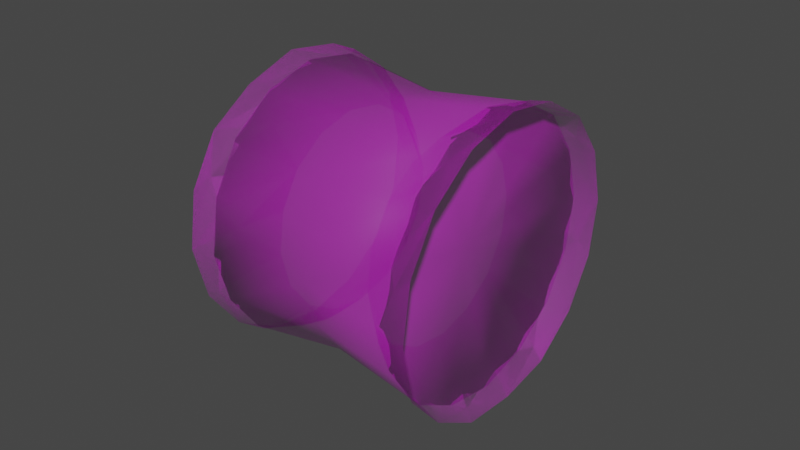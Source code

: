 # Source: Stage_000-HayBale_3.blend  (saved by Blender 2.83.19; exported with 4.5.12 LTS)
import bpy
from mathutils import Matrix  # noqa: F401  (used for matrix-valued properties, if any)

bpy.ops.wm.read_factory_settings(use_empty=True)
scene = bpy.context.scene
scene.name = 'Scene'

# ---- collections
col_parts = bpy.data.collections.new('Parts'); scene.collection.children.link(col_parts)

# ---- images (referenced by path relative to the original .blend; pixels are not part of the script)
import os
ASSET_DIR = os.environ.get("B2B_ASSET_DIR", "")  # directory of the original .blend (textures are referenced by path, not embedded)
HERE = os.path.dirname(os.path.abspath(__file__))  # packed textures are extracted next to this script under _unpacked/

def load_image(name, relpath, width, height, colorspace="sRGB"):
    """Load a texture the original file referenced (path relative to the .blend, or extracted next to this script)."""
    p = next((c for c in (os.path.join(HERE, relpath), os.path.join(ASSET_DIR, relpath)) if relpath and os.path.exists(c)), "")
    if p:
        img = bpy.data.images.load(p, check_existing=True)
        img.name = name
    else:  # same state as the original file: an image datablock whose file is absent (Cycles renders it pink)
        img = bpy.data.images.new(name, width, height)
        img.source = "FILE"
        img.filepath = "//" + (relpath or name)
    img.colorspace_settings.name = colorspace
    return img
img_hey_bale_tex_png_002 = load_image('hey_bale_tex.png.002', 'hey_bale_tex.png', 1024, 1024, 'sRGB')
img_hey_bale_tex_png_003 = load_image('hey_bale_tex.png.003', 'hey_bale_tex.png', 1024, 1024, 'sRGB')

# ---- materials (node trees are filled in below, after node groups)
mat_lambert4_002 = bpy.data.materials.new('lambert4.002')
mat_lambert4_002.alpha_threshold = 0.0
mat_lambert4_002.use_transparent_shadow = False
mat_lambert4_002.diffuse_color = (1.0, 1.0, 1.0, 1.0)
mat_lambert4_002.roughness = 0.5528
mat_lambert4_003 = bpy.data.materials.new('lambert4.003')
mat_lambert4_003.alpha_threshold = 0.0
mat_lambert4_003.use_transparent_shadow = False
mat_lambert4_003.diffuse_color = (1.0, 1.0, 1.0, 1.0)
mat_lambert4_003.roughness = 0.5528

# ---- material node trees
mat_lambert4_002.use_nodes = True; mat_lambert4_002.node_tree.nodes.clear()
_N = mat_lambert4_002.node_tree.nodes; _L = mat_lambert4_002.node_tree.links
n0 = _N.new('ShaderNodeNormalMap'); n0.name = 'Normal Map'; n0.location = (-294, -33)
n0.label = 'Normal/Map'
n1 = _N.new('ShaderNodeTexImage'); n1.name = 'Image Texture'; n1.location = (-294, 867)
n1.image = img_hey_bale_tex_png_002
n2 = _N.new('ShaderNodeTexImage'); n2.name = 'Image Texture.001'; n2.location = (-294, 267)
n2.image = img_hey_bale_tex_png_002
n3 = _N.new('ShaderNodeBsdfTransparent'); n3.name = 'Transparent BSDF'; n3.location = (76, 920)
n3.inputs[0].default_value = (0.9268, 1.0, 0.9448, 1.0)
n4 = _N.new('ShaderNodeOutputMaterial'); n4.name = 'Material Output'; n4.location = (745, 731)
n5 = _N.new('ShaderNodeMixShader'); n5.name = 'Mix Shader'; n5.location = (381, 850)
n5.inputs[0].default_value = 1.0
n6 = _N.new('ShaderNodeBsdfPrincipled'); n6.name = 'Principled BSDF'; n6.location = (32, 721)
n6.distribution = 'GGX'
n6.subsurface_method = 'BURLEY'
n6.inputs[2].default_value = 0.5528
n6.inputs[3].default_value = 1.45
n6.inputs[27].default_value = (0.0, 0.0, 0.0, 1.0)
n6.inputs[28].default_value = 1.0
_L.new(n0.outputs[0], n6.inputs[5])
_L.new(n1.outputs[0], n6.inputs[0])
_L.new(n2.outputs[0], n6.inputs[4])
_L.new(n3.outputs[0], n5.inputs[1])
_L.new(n6.outputs[0], n5.inputs[2])
_L.new(n5.outputs[0], n4.inputs[0])
n4.is_active_output = True
mat_lambert4_003.use_nodes = True; mat_lambert4_003.node_tree.nodes.clear()
_N = mat_lambert4_003.node_tree.nodes; _L = mat_lambert4_003.node_tree.links
n0 = _N.new('ShaderNodeNormalMap'); n0.name = 'Normal Map'; n0.location = (-294, -33)
n0.label = 'Normal/Map'
n1 = _N.new('ShaderNodeTexImage'); n1.name = 'Image Texture'; n1.location = (-294, 867)
n1.image = img_hey_bale_tex_png_003
n2 = _N.new('ShaderNodeTexImage'); n2.name = 'Image Texture.001'; n2.location = (-294, 267)
n2.image = img_hey_bale_tex_png_003
n3 = _N.new('ShaderNodeBsdfTransparent'); n3.name = 'Transparent BSDF'; n3.location = (76, 920)
n3.inputs[0].default_value = (0.9268, 1.0, 0.9448, 1.0)
n4 = _N.new('ShaderNodeOutputMaterial'); n4.name = 'Material Output'; n4.location = (745, 731)
n5 = _N.new('ShaderNodeMixShader'); n5.name = 'Mix Shader'; n5.location = (381, 850)
n5.inputs[0].default_value = 1.0
n6 = _N.new('ShaderNodeBsdfPrincipled'); n6.name = 'Principled BSDF'; n6.location = (32, 721)
n6.distribution = 'GGX'
n6.subsurface_method = 'BURLEY'
n6.inputs[2].default_value = 0.5528
n6.inputs[3].default_value = 1.45
n6.inputs[27].default_value = (0.0, 0.0, 0.0, 1.0)
n6.inputs[28].default_value = 1.0
_L.new(n0.outputs[0], n6.inputs[5])
_L.new(n1.outputs[0], n6.inputs[0])
_L.new(n2.outputs[0], n6.inputs[4])
_L.new(n3.outputs[0], n5.inputs[1])
_L.new(n6.outputs[0], n5.inputs[2])
_L.new(n5.outputs[0], n4.inputs[0])
n4.is_active_output = True

# ---- world
world_world = bpy.data.worlds.new('World'); scene.world = world_world
world_world.use_nodes = True; world_world.node_tree.nodes.clear()
_N = world_world.node_tree.nodes; _L = world_world.node_tree.links
n0 = _N.new('ShaderNodeOutputWorld'); n0.name = 'World Output'; n0.location = (300, 300)
n1 = _N.new('ShaderNodeBackground'); n1.name = 'Background'; n1.location = (10, 300)
n1.inputs[0].default_value = (0.05088, 0.05088, 0.05088, 1.0)
_L.new(n1.outputs[0], n0.inputs[0])
n0.is_active_output = True
world_world.color = (0.05088, 0.05088, 0.05088)
world_world.use_sun_shadow = False
world_world.sun_shadow_jitter_overblur = 0.0

# ---- meshes
me_mesh_004 = bpy.data.meshes.new('Mesh.004')
me_mesh_004.from_pydata([(-47.83, -6.915, -11.41), (-47.83, 41.17, -31.33), (-47.83, 89.26, -11.41), (-47.83, 109.2, 36.67), (-47.83, 89.26, 84.76), (-47.83, 41.17, 104.7), (-47.83, -6.915, 84.76), (-47.83, -26.83, 36.67), (48.34, -6.915, -11.41), (48.34, 41.17, -31.33), (48.34, 89.26, -11.41), (48.34, 109.2, 36.67), (48.34, 89.26, 84.76), (48.34, 41.17, 104.7), (48.34, -6.915, 84.76), (48.34, -26.83, 36.67), (-0.5455, 84.51, 80.01), (-0.5455, 102.5, 36.67), (-0.5455, 84.51, -6.665), (-0.5455, 41.17, -24.62), (-0.5455, -2.168, -6.665), (-0.5455, -20.12, 36.67), (-0.5455, -2.168, 80.01), (-0.5455, 41.17, 97.97), (-36.48, 41.17, 36.67), (37.0, 41.17, 36.67), (-47.83, -21.3, 10.8), (-0.5455, -15.13, 13.35), (48.34, -21.3, 10.8), (-47.83, -21.3, 62.55), (-0.5455, -15.13, 60.0), (48.34, -21.3, 62.55), (-47.83, 15.3, 99.14), (-0.5455, 17.85, 92.98), (48.34, 15.3, 99.14), (-47.83, 67.05, 99.14), (-0.5455, 64.49, 92.98), (48.34, 67.05, 99.14), (-47.83, 103.6, 62.55), (-0.5455, 97.47, 60.0), (48.34, 103.6, 62.55), (-47.83, 103.6, 10.8), (-0.5455, 97.47, 13.35), (48.34, 103.6, 10.8), (-47.83, 67.05, -25.8), (-0.5455, 64.49, -19.63), (48.34, 67.05, -25.8), (-47.83, 15.3, -25.8), (-0.5455, 17.85, -19.63), (48.34, 15.3, -25.8)], [], [(48, 49, 8, 20), (45, 46, 9, 19), (42, 43, 10, 18), (35, 36, 16, 4), (36, 37, 12, 16), (30, 31, 14, 22), (27, 28, 15, 21), (24, 5, 35), (25, 9, 46), (38, 39, 17, 3), (39, 40, 11, 17), (41, 42, 18, 2), (44, 45, 19, 1), (26, 27, 21, 7), (29, 30, 22, 6), (32, 33, 23, 5), (33, 34, 13, 23), (24, 2, 44), (25, 12, 37), (26, 7, 24), (24, 6, 32), (25, 14, 31), (49, 9, 25), (25, 11, 40), (25, 15, 28), (25, 10, 43), (25, 13, 34), (24, 4, 38), (24, 1, 47), (29, 6, 24), (24, 3, 41), (47, 48, 20, 0), (0, 20, 27, 26), (20, 8, 28, 27), (7, 21, 30, 29), (21, 15, 31, 30), (22, 14, 34, 33), (6, 22, 33, 32), (23, 13, 37, 36), (5, 23, 36, 35), (16, 12, 40, 39), (4, 16, 39, 38), (3, 17, 42, 41), (17, 11, 43, 42), (2, 18, 45, 44), (18, 10, 46, 45), (1, 19, 48, 47), (19, 9, 49, 48), (8, 49, 25), (8, 25, 28), (15, 25, 31), (14, 25, 34), (13, 25, 37), (12, 25, 40), (11, 25, 43), (10, 25, 46), (7, 29, 24), (0, 26, 24), (0, 24, 47), (1, 24, 44), (2, 24, 41), (3, 24, 38), (4, 24, 35), (5, 24, 32)])
me_mesh_004.polygons.foreach_set('use_smooth', [True] * 64)
_uv = me_mesh_004.uv_layers.new(name='map1')
_uv.uv.foreach_set('vector', [0.06335, 0.7464, 0.06335, 0.9988, 0.00097, 0.9988, 0.00097, 0.7464, 0.1881, 0.7464, 0.1881, 0.9988, 0.1257, 0.9988, 0.1257, 0.7464, 0.3129, 0.7464, 0.3129, 0.9988, 0.2505, 0.9988, 0.2505, 0.7464, 0.06335, 0.5022, 0.06335, 0.7464, 0.00097, 0.7464, 0.00097, 0.5022, 0.06335, 0.7464, 0.06335, 0.9988, 0.00097, 0.9988, 0.00097, 0.7464, 0.3129, 0.7464, 0.3129, 0.9988, 0.2505, 0.9988, 0.2505, 0.7464, 0.4376, 0.7464, 0.4376, 0.9988, 0.3752, 0.9988, 0.3752, 0.7464, 0.7548, 0.7501, 0.6538, 0.9903, 0.5837, 0.9194, 0.7551, 0.7487, 0.8535, 0.9899, 0.7538, 0.9894, 0.4376, 0.5022, 0.4376, 0.7464, 0.3752, 0.7464, 0.3752, 0.5022, 0.4376, 0.7464, 0.4376, 0.9988, 0.3752, 0.9988, 0.3752, 0.7464, 0.3129, 0.5022, 0.3129, 0.7464, 0.2505, 0.7464, 0.2505, 0.5022, 0.1881, 0.5022, 0.1881, 0.7464, 0.1257, 0.7464, 0.1257, 0.5022, 0.4376, 0.5022, 0.4376, 0.7464, 0.3752, 0.7464, 0.3752, 0.5022, 0.3129, 0.5022, 0.3129, 0.7464, 0.2505, 0.7464, 0.2505, 0.5022, 0.1881, 0.5022, 0.1881, 0.7464, 0.1257, 0.7464, 0.1257, 0.5022, 0.1881, 0.7464, 0.1881, 0.9988, 0.1257, 0.9988, 0.1257, 0.7464, 0.7548, 0.7501, 0.6564, 0.5089, 0.7561, 0.5095, 0.7551, 0.7487, 0.515, 0.6477, 0.5859, 0.5776, 0.9955, 0.7514, 0.9949, 0.8511, 0.7548, 0.7501, 0.7548, 0.7501, 0.8532, 0.9914, 0.7535, 0.9908, 0.7551, 0.7487, 0.8561, 0.5085, 0.9262, 0.5794, 0.9244, 0.9198, 0.8535, 0.9899, 0.7551, 0.7487, 0.7551, 0.7487, 0.5139, 0.8471, 0.5145, 0.7474, 0.7551, 0.7487, 0.9964, 0.6503, 0.9958, 0.75, 0.7551, 0.7487, 0.6542, 0.9888, 0.584, 0.9179, 0.7551, 0.7487, 0.6568, 0.5075, 0.7564, 0.508, 0.7548, 0.7501, 0.5136, 0.8485, 0.5141, 0.7488, 0.7548, 0.7501, 0.8558, 0.51, 0.9259, 0.5809, 0.9241, 0.9212, 0.8532, 0.9914, 0.7548, 0.7501, 0.7548, 0.7501, 0.5147, 0.6492, 0.5855, 0.579, 0.06335, 0.5022, 0.06335, 0.7464, 0.00097, 0.7464, 0.00097, 0.5022, 0.5, 0.5022, 0.5, 0.7464, 0.4376, 0.7464, 0.4376, 0.5022, 0.5, 0.7464, 0.5, 0.9988, 0.4376, 0.9988, 0.4376, 0.7464, 0.3752, 0.5022, 0.3752, 0.7464, 0.3129, 0.7464, 0.3129, 0.5022, 0.3752, 0.7464, 0.3752, 0.9988, 0.3129, 0.9988, 0.3129, 0.7464, 0.2505, 0.7464, 0.2505, 0.9988, 0.1881, 0.9988, 0.1881, 0.7464, 0.2505, 0.5022, 0.2505, 0.7464, 0.1881, 0.7464, 0.1881, 0.5022, 0.1257, 0.7464, 0.1257, 0.9988, 0.06335, 0.9988, 0.06335, 0.7464, 0.1257, 0.5022, 0.1257, 0.7464, 0.06335, 0.7464, 0.06335, 0.5022, 0.5, 0.7464, 0.5, 0.9988, 0.4376, 0.9988, 0.4376, 0.7464, 0.5, 0.5022, 0.5, 0.7464, 0.4376, 0.7464, 0.4376, 0.5022, 0.3752, 0.5022, 0.3752, 0.7464, 0.3129, 0.7464, 0.3129, 0.5022, 0.3752, 0.7464, 0.3752, 0.9988, 0.3129, 0.9988, 0.3129, 0.7464, 0.2505, 0.5022, 0.2505, 0.7464, 0.1881, 0.7464, 0.1881, 0.5022, 0.2505, 0.7464, 0.2505, 0.9988, 0.1881, 0.9988, 0.1881, 0.7464, 0.1257, 0.5022, 0.1257, 0.7464, 0.06335, 0.7464, 0.06335, 0.5022, 0.1257, 0.7464, 0.1257, 0.9988, 0.06335, 0.9988, 0.06335, 0.7464, 0.9953, 0.8497, 0.9244, 0.9198, 0.7551, 0.7487, 0.9953, 0.8497, 0.7551, 0.7487, 0.9958, 0.75, 0.9964, 0.6503, 0.7551, 0.7487, 0.9262, 0.5794, 0.8561, 0.5085, 0.7551, 0.7487, 0.7564, 0.508, 0.6568, 0.5075, 0.7551, 0.7487, 0.5859, 0.5776, 0.515, 0.6477, 0.7551, 0.7487, 0.5145, 0.7474, 0.5139, 0.8471, 0.7551, 0.7487, 0.584, 0.9179, 0.6542, 0.9888, 0.7551, 0.7487, 0.7538, 0.9894, 0.9949, 0.8511, 0.9241, 0.9212, 0.7548, 0.7501, 0.996, 0.6517, 0.9955, 0.7514, 0.7548, 0.7501, 0.996, 0.6517, 0.7548, 0.7501, 0.9259, 0.5809, 0.8558, 0.51, 0.7548, 0.7501, 0.7561, 0.5095, 0.6564, 0.5089, 0.7548, 0.7501, 0.5855, 0.579, 0.5147, 0.6492, 0.7548, 0.7501, 0.5141, 0.7488, 0.5136, 0.8485, 0.7548, 0.7501, 0.5837, 0.9194, 0.6538, 0.9903, 0.7548, 0.7501, 0.7535, 0.9908])
me_mesh_004.materials.append(mat_lambert4_002)
me_mesh_004.use_remesh_fix_poles = True
me_mesh_004.use_remesh_preserve_attributes = False
me_mesh_004.use_mirror_vertex_groups = False
me_mesh_004.update()
me_mesh_004.normals_split_custom_set([tuple(v) for v in zip(*[iter([0.002309, -0.3827, -0.9239, 0.7326, -0.1389, -0.6663, 0.5879, -0.4778, -0.6527, 0.002328, -0.7071, -0.7071, 0.002309, 0.3827, -0.9239, 0.7741, 0.2897, -0.5628, 0.5879, -0.1237, -0.7994, 0.002328, 1.298e-07, -1.0, 0.002309, 0.9239, -0.3827, 0.5552, 0.7831, -0.2802, 0.7303, 0.3877, -0.5625, 0.002328, 0.7071, -0.7071, -0.5509, 0.2894, 0.7828, 0.002309, 0.3827, 0.9239, 0.002328, 0.7071, 0.7071, -0.6974, 0.3913, 0.6004, 0.002309, 0.3827, 0.9239, 0.5528, 0.3434, 0.7592, 0.7662, 0.4091, 0.4956, 0.002328, 0.7071, 0.7071, 0.002309, -0.9239, 0.3827, 0.5844, -0.7009, 0.4088, 0.5879, -0.6527, 0.4778, 0.002328, -0.7071, 0.7071, 0.002309, -0.9239, -0.3827, 0.5844, -0.7847, -0.2065, 0.5879, -0.7994, -0.1237, 0.002328, -1.0, -2.404e-07, -1.0, 4.88e-09, -3.66e-09, -0.6496, 0.1569, 0.7439, -0.5509, 0.2894, 0.7828, 1.0, 1.449e-08, -6.1e-09, 0.5879, -0.1237, -0.7994, 0.7741, 0.2897, -0.5628, -0.5509, 0.7581, 0.3489, 0.002309, 0.9239, 0.3827, 0.002328, 1.0, -4.326e-08, -0.6974, 0.7013, 0.1478, 0.002309, 0.9239, 0.3827, 0.5619, 0.7367, 0.3763, 0.5879, 0.7994, 0.1237, 0.002328, 1.0, -4.326e-08, -0.5509, 0.7828, -0.2894, 0.002309, 0.9239, -0.3827, 0.002328, 0.7071, -0.7071, -0.6974, 0.6004, -0.3913, -0.5509, 0.3489, -0.7581, 0.002309, 0.3827, -0.9239, 0.002328, 1.298e-07, -1.0, -0.6974, 0.1478, -0.7013, -0.6356, -0.6413, -0.4297, 0.002309, -0.9239, -0.3827, 0.002328, -1.0, -2.404e-07, -0.6974, -0.7013, -0.1478, -0.5509, -0.7828, 0.2894, 0.002309, -0.9239, 0.3827, 0.002328, -0.7071, 0.7071, -0.6974, -0.6004, 0.3913, -0.5509, -0.3489, 0.7581, 0.002309, -0.3827, 0.9239, 0.002328, -1.106e-07, 1.0, -0.6496, 0.1569, 0.7439, 0.002309, -0.3827, 0.9239, 0.5844, -0.2065, 0.7847, 0.5879, -0.1237, 0.7994, 0.002328, -1.106e-07, 1.0, -1.0, 4.88e-09, -3.66e-09, -0.6974, 0.6004, -0.3913, -0.5509, 0.3489, -0.7581, 1.0, 1.449e-08, -6.1e-09, 0.7662, 0.4091, 0.4956, 0.5528, 0.3434, 0.7592, -0.6356, -0.6413, -0.4297, -0.6974, -0.7013, -0.1478, -1.0, 4.88e-09, -3.66e-09, -1.0, 4.88e-09, -3.66e-09, -0.6974, -0.6004, 0.3913, -0.5509, -0.3489, 0.7581, 1.0, 1.449e-08, -6.1e-09, 0.5879, -0.6527, 0.4778, 0.5844, -0.7009, 0.4088, 0.7326, -0.1389, -0.6663, 0.5879, -0.1237, -0.7994, 1.0, 1.449e-08, -6.1e-09, 1.0, 1.449e-08, -6.1e-09, 0.5879, 0.7994, 0.1237, 0.5619, 0.7367, 0.3763, 1.0, 1.449e-08, -6.1e-09, 0.5879, -0.7994, -0.1237, 0.5844, -0.7847, -0.2065, 1.0, 1.449e-08, -6.1e-09, 0.7303, 0.3877, -0.5625, 0.5552, 0.7831, -0.2802, 1.0, 1.449e-08, -6.1e-09, 0.5879, -0.1237, 0.7994, 0.5844, -0.2065, 0.7847, -1.0, 4.88e-09, -3.66e-09, -0.6974, 0.3913, 0.6004, -0.5509, 0.7581, 0.3489, -1.0, 4.88e-09, -3.66e-09, -0.6974, 0.1478, -0.7013, -0.5762, -0.4042, -0.7104, -0.5509, -0.7828, 0.2894, -0.6974, -0.6004, 0.3913, -1.0, 4.88e-09, -3.66e-09, -1.0, 4.88e-09, -3.66e-09, -0.6974, 0.7013, 0.1478, -0.5509, 0.7828, -0.2894, -0.5762, -0.4042, -0.7104, 0.002309, -0.3827, -0.9239, 0.002328, -0.7071, -0.7071, -0.5961, -0.6547, -0.4649, -0.5961, -0.6547, -0.4649, 0.002328, -0.7071, -0.7071, 0.002309, -0.9239, -0.3827, -0.6356, -0.6413, -0.4297, 0.002328, -0.7071, -0.7071, 0.5879, -0.4778, -0.6527, 0.5844, -0.7847, -0.2065, 0.002309, -0.9239, -0.3827, -0.6974, -0.7013, -0.1478, 0.002328, -1.0, -2.404e-07, 0.002309, -0.9239, 0.3827, -0.5509, -0.7828, 0.2894, 0.002328, -1.0, -2.404e-07, 0.5879, -0.7994, -0.1237, 0.5844, -0.7009, 0.4088, 0.002309, -0.9239, 0.3827, 0.002328, -0.7071, 0.7071, 0.5879, -0.6527, 0.4778, 0.5844, -0.2065, 0.7847, 0.002309, -0.3827, 0.9239, -0.6974, -0.6004, 0.3913, 0.002328, -0.7071, 0.7071, 0.002309, -0.3827, 0.9239, -0.5509, -0.3489, 0.7581, 0.002328, -1.106e-07, 1.0, 0.5879, -0.1237, 0.7994, 0.5528, 0.3434, 0.7592, 0.002309, 0.3827, 0.9239, -0.6496, 0.1569, 0.7439, 0.002328, -1.106e-07, 1.0, 0.002309, 0.3827, 0.9239, -0.5509, 0.2894, 0.7828, 0.002328, 0.7071, 0.7071, 0.7662, 0.4091, 0.4956, 0.5619, 0.7367, 0.3763, 0.002309, 0.9239, 0.3827, -0.6974, 0.3913, 0.6004, 0.002328, 0.7071, 0.7071, 0.002309, 0.9239, 0.3827, -0.5509, 0.7581, 0.3489, -0.6974, 0.7013, 0.1478, 0.002328, 1.0, -4.326e-08, 0.002309, 0.9239, -0.3827, -0.5509, 0.7828, -0.2894, 0.002328, 1.0, -4.326e-08, 0.5879, 0.7994, 0.1237, 0.5552, 0.7831, -0.2802, 0.002309, 0.9239, -0.3827, -0.6974, 0.6004, -0.3913, 0.002328, 0.7071, -0.7071, 0.002309, 0.3827, -0.9239, -0.5509, 0.3489, -0.7581, 0.002328, 0.7071, -0.7071, 0.7303, 0.3877, -0.5625, 0.7741, 0.2897, -0.5628, 0.002309, 0.3827, -0.9239, -0.6974, 0.1478, -0.7013, 0.002328, 1.298e-07, -1.0, 0.002309, -0.3827, -0.9239, -0.5762, -0.4042, -0.7104, 0.002328, 1.298e-07, -1.0, 0.5879, -0.1237, -0.7994, 0.7326, -0.1389, -0.6663, 0.002309, -0.3827, -0.9239, 0.5879, -0.4778, -0.6527, 0.7326, -0.1389, -0.6663, 1.0, 1.449e-08, -6.1e-09, 0.5879, -0.4778, -0.6527, 1.0, 1.449e-08, -6.1e-09, 0.5844, -0.7847, -0.2065, 0.5879, -0.7994, -0.1237, 1.0, 1.449e-08, -6.1e-09, 0.5844, -0.7009, 0.4088, 0.5879, -0.6527, 0.4778, 1.0, 1.449e-08, -6.1e-09, 0.5844, -0.2065, 0.7847, 0.5879, -0.1237, 0.7994, 1.0, 1.449e-08, -6.1e-09, 0.5528, 0.3434, 0.7592, 0.7662, 0.4091, 0.4956, 1.0, 1.449e-08, -6.1e-09, 0.5619, 0.7367, 0.3763, 0.5879, 0.7994, 0.1237, 1.0, 1.449e-08, -6.1e-09, 0.5552, 0.7831, -0.2802, 0.7303, 0.3877, -0.5625, 1.0, 1.449e-08, -6.1e-09, 0.7741, 0.2897, -0.5628, -0.6974, -0.7013, -0.1478, -0.5509, -0.7828, 0.2894, -1.0, 4.88e-09, -3.66e-09, -0.5961, -0.6547, -0.4649, -0.6356, -0.6413, -0.4297, -1.0, 4.88e-09, -3.66e-09, -0.5961, -0.6547, -0.4649, -1.0, 4.88e-09, -3.66e-09, -0.5762, -0.4042, -0.7104, -0.6974, 0.1478, -0.7013, -1.0, 4.88e-09, -3.66e-09, -0.5509, 0.3489, -0.7581, -0.6974, 0.6004, -0.3913, -1.0, 4.88e-09, -3.66e-09, -0.5509, 0.7828, -0.2894, -0.6974, 0.7013, 0.1478, -1.0, 4.88e-09, -3.66e-09, -0.5509, 0.7581, 0.3489, -0.6974, 0.3913, 0.6004, -1.0, 4.88e-09, -3.66e-09, -0.5509, 0.2894, 0.7828, -0.6496, 0.1569, 0.7439, -1.0, 4.88e-09, -3.66e-09, -0.5509, -0.3489, 0.7581])] * 3)])
me_mesh_003 = bpy.data.meshes.new('Mesh.003')
me_mesh_003.from_pydata([(14.54, -8.796, -13.26), (14.54, 40.86, -33.82), (14.54, 90.51, -13.26), (14.54, 111.1, 36.39), (14.54, 90.51, 86.04), (14.54, 40.86, 106.6), (14.54, -8.796, 86.04), (14.54, -29.36, 36.39), (48.07, 75.65, 71.19), (48.07, 90.07, 36.39), (48.07, 75.65, 1.596), (48.07, 40.86, -12.82), (48.07, 6.059, 1.596), (48.07, -8.355, 36.39), (48.07, 6.058, 71.19), (48.07, 40.86, 85.6), (28.23, -5.151, -13.24), (14.54, 15.53, -27.06), (28.23, 19.38, -26.5), (48.07, 22.05, -9.019), (28.23, 43.42, -31.23), (14.54, 67.7, -28.4), (28.23, 70.14, -23.27), (48.07, 59.67, -9.019), (28.23, 90.49, -9.613), (14.54, 105.7, 9.553), (28.23, 103.8, 14.91), (48.07, 86.27, 17.58), (28.23, 108.5, 38.96), (14.54, 105.7, 63.23), (27.19, 99.85, 65.09), (48.07, 86.27, 55.2), (28.23, 86.86, 86.03), (14.54, 67.7, 101.2), (28.23, 62.33, 99.29), (48.07, 59.67, 81.8), (28.23, 38.29, 104.0), (14.54, 14.02, 101.2), (28.23, 11.57, 96.06), (48.07, 22.05, 81.8), (28.23, -8.777, 82.4), (14.54, -23.94, 63.23), (28.23, -22.04, 57.87), (48.07, -4.557, 55.2), (28.23, -26.77, 33.83), (14.54, -23.94, 9.553), (28.23, -18.81, 7.106), (48.07, -4.557, 17.58), (21.61, 11.12, -24.13), (34.84, 28.12, -23.94), (21.61, 59.72, -30.05), (34.84, 74.51, -15.27), (21.61, 101.8, 6.21), (34.84, 101.2, 23.66), (21.61, 106.1, 54.18), (34.84, 92.52, 70.05), (21.61, 71.67, 97.87), (34.84, 53.59, 96.72), (21.61, 20.94, 104.0), (34.84, 7.2, 88.06), (21.61, -20.17, 66.7), (34.84, -19.48, 49.13), (21.61, -26.34, 16.86), (33.89, -12.89, 0.8894), (133.8, -9.248, -12.46), (133.8, 40.86, -32.69), (133.8, 90.96, -12.46), (133.8, 111.7, 36.39), (133.8, 89.43, 83.88), (133.8, 40.86, 105.5), (133.8, -9.248, 85.24), (133.8, -30.0, 36.39), (97.69, 75.97, 70.63), (97.69, 90.51, 36.39), (97.69, 75.97, 2.159), (97.69, 40.86, -12.02), (97.69, 5.742, 2.159), (97.69, -8.803, 36.39), (97.69, 5.742, 70.63), (97.69, 40.86, 84.81), (119.9, 109.1, 33.87), (97.69, 86.68, 54.9), (119.9, 104.3, 57.52), (133.8, 106.2, 62.8), (120.8, 90.94, 81.66), (119.9, 87.28, -12.44), (97.69, 86.68, 17.89), (119.9, 101.1, 7.579), (133.8, 106.2, 9.987), (119.9, 38.27, -30.14), (97.69, 59.84, -8.285), (119.9, 62.53, -25.49), (133.8, 67.94, -27.36), (119.9, -9.431, -9.049), (97.69, 21.87, -8.285), (119.9, 10.38, -23.12), (133.8, 13.77, -27.36), (119.9, -27.39, 38.92), (97.69, -4.97, 17.89), (119.9, -22.62, 15.26), (133.8, -24.53, 9.987), (119.9, -5.57, 85.22), (97.69, -4.97, 54.9), (119.9, -19.35, 65.21), (133.8, -24.53, 62.8), (119.9, 43.44, 102.9), (97.69, 21.87, 81.07), (119.9, 19.18, 98.27), (133.8, 13.77, 100.1), (97.69, 59.84, 81.07), (119.9, 70.41, 95.09), (133.8, 67.94, 100.1), (112.5, 101.7, 48.92), (127.2, 101.6, 66.1), (112.5, 92.99, 3.282), (127.2, 107.5, 19.02), (112.5, 53.71, -22.96), (127.2, 73.12, -24.63), (112.5, 6.894, -14.44), (127.2, 21.69, -29.63), (116.0, -24.07, 25.43), (127.2, -21.18, 5.516), (112.5, -11.28, 69.5), (127.2, -25.92, 53.9), (112.5, 28.0, 95.75), (127.2, 9.384, 96.52), (112.5, 74.82, 87.23), (127.2, 62.96, 100.8)], [], [(0, 17, 48, 16), (1, 18, 48, 17), (12, 16, 48, 18), (12, 18, 49, 19), (1, 20, 49, 18), (11, 19, 49, 20), (1, 21, 50, 20), (2, 22, 50, 21), (11, 20, 50, 22), (11, 22, 51, 23), (2, 24, 51, 22), (10, 23, 51, 24), (2, 25, 52, 24), (3, 26, 52, 25), (10, 24, 52, 26), (10, 26, 53, 27), (3, 28, 53, 26), (9, 27, 53, 28), (3, 29, 54, 28), (4, 30, 54, 29), (9, 28, 54, 30), (9, 30, 55, 31), (4, 32, 55, 30), (8, 31, 55, 32), (4, 33, 56, 32), (5, 34, 56, 33), (8, 32, 56, 34), (8, 34, 57, 35), (5, 36, 57, 34), (15, 35, 57, 36), (5, 37, 58, 36), (6, 38, 58, 37), (15, 36, 58, 38), (15, 38, 59, 39), (6, 40, 59, 38), (14, 39, 59, 40), (6, 41, 60, 40), (7, 42, 60, 41), (14, 40, 60, 42), (14, 42, 61, 43), (7, 44, 61, 42), (13, 43, 61, 44), (7, 45, 62, 44), (0, 46, 62, 45), (13, 44, 62, 46), (13, 46, 63, 47), (0, 16, 63, 46), (12, 47, 63, 16), (73, 81, 112, 80), (72, 82, 112, 81), (67, 80, 112, 82), (67, 82, 113, 83), (72, 84, 113, 82), (68, 83, 113, 84), (74, 86, 114, 85), (73, 87, 114, 86), (66, 85, 114, 87), (66, 87, 115, 88), (73, 80, 115, 87), (67, 88, 115, 80), (75, 90, 116, 89), (74, 91, 116, 90), (65, 89, 116, 91), (65, 91, 117, 92), (74, 85, 117, 91), (66, 92, 117, 85), (76, 94, 118, 93), (75, 95, 118, 94), (64, 93, 118, 95), (64, 95, 119, 96), (75, 89, 119, 95), (65, 96, 119, 89), (77, 98, 120, 97), (76, 99, 120, 98), (71, 97, 120, 99), (71, 99, 121, 100), (76, 93, 121, 99), (64, 100, 121, 93), (78, 102, 122, 101), (77, 103, 122, 102), (70, 101, 122, 103), (70, 103, 123, 104), (77, 97, 123, 103), (71, 104, 123, 97), (79, 106, 124, 105), (78, 107, 124, 106), (69, 105, 124, 107), (69, 107, 125, 108), (78, 101, 125, 107), (70, 108, 125, 101), (72, 109, 126, 84), (79, 110, 126, 109), (68, 84, 126, 110), (68, 110, 127, 111), (79, 105, 127, 110), (69, 111, 127, 105)])
me_mesh_003.polygons.foreach_set('use_smooth', [True] * 96)
_uv = me_mesh_003.uv_layers.new(name='map1')
_uv.uv.foreach_set('vector', [0.5, 0.1528, 0.4376, 0.1528, 0.4578, 0.2632, 0.4974, 0.314, 0.3752, 0.1528, 0.4359, 0.3163, 0.4578, 0.2632, 0.4376, 0.1528, 0.4792, 0.4331, 0.4974, 0.314, 0.4578, 0.2632, 0.4359, 0.3163, 0.4792, 0.4331, 0.4359, 0.3163, 0.4162, 0.3753, 0.435, 0.4822, 0.3752, 0.1528, 0.3752, 0.321, 0.4162, 0.3753, 0.4359, 0.3163, 0.3752, 0.4892, 0.435, 0.4822, 0.4162, 0.3753, 0.3752, 0.321, 0.3752, 0.1528, 0.3129, 0.1528, 0.3337, 0.265, 0.3752, 0.321, 0.2505, 0.1528, 0.3129, 0.321, 0.3337, 0.265, 0.3129, 0.1528, 0.3752, 0.4892, 0.3752, 0.321, 0.3337, 0.265, 0.3129, 0.321, 0.3752, 0.4892, 0.3129, 0.321, 0.2921, 0.3771, 0.3129, 0.4892, 0.2505, 0.1528, 0.2505, 0.321, 0.2921, 0.3771, 0.3129, 0.321, 0.2505, 0.4892, 0.3129, 0.4892, 0.2921, 0.3771, 0.2505, 0.321, 0.2505, 0.1528, 0.1881, 0.1528, 0.2089, 0.265, 0.2505, 0.321, 0.1257, 0.1528, 0.1881, 0.321, 0.2089, 0.265, 0.1881, 0.1528, 0.2505, 0.4892, 0.2505, 0.321, 0.2089, 0.265, 0.1881, 0.321, 0.2505, 0.4892, 0.1881, 0.321, 0.1673, 0.3771, 0.1881, 0.4892, 0.1257, 0.1528, 0.1257, 0.321, 0.1673, 0.3771, 0.1881, 0.321, 0.1257, 0.4892, 0.1881, 0.4892, 0.1673, 0.3771, 0.1257, 0.321, 0.1257, 0.1528, 0.06596, 0.1598, 0.0848, 0.2667, 0.1257, 0.321, 0.02177, 0.2089, 0.06509, 0.3257, 0.0848, 0.2667, 0.06596, 0.1598, 0.1257, 0.4892, 0.1257, 0.321, 0.0848, 0.2667, 0.06509, 0.3257, 0.1257, 0.4892, 0.06509, 0.3257, 0.04321, 0.3788, 0.06336, 0.4892, 0.02177, 0.2089, 0.003577, 0.328, 0.04321, 0.3788, 0.06509, 0.3257, 0.0009775, 0.4892, 0.06336, 0.4892, 0.04321, 0.3788, 0.003577, 0.328, 0.5, 0.1528, 0.4376, 0.1528, 0.4578, 0.2632, 0.4974, 0.314, 0.3752, 0.1528, 0.4359, 0.3163, 0.4578, 0.2632, 0.4376, 0.1528, 0.4792, 0.4331, 0.4974, 0.314, 0.4578, 0.2632, 0.4359, 0.3163, 0.4792, 0.4331, 0.4359, 0.3163, 0.4162, 0.3753, 0.435, 0.4822, 0.3752, 0.1528, 0.3752, 0.321, 0.4162, 0.3753, 0.4359, 0.3163, 0.3752, 0.4892, 0.435, 0.4822, 0.4162, 0.3753, 0.3752, 0.321, 0.3752, 0.1528, 0.3129, 0.1528, 0.3337, 0.265, 0.3752, 0.321, 0.2505, 0.1528, 0.3129, 0.321, 0.3337, 0.265, 0.3129, 0.1528, 0.3752, 0.4892, 0.3752, 0.321, 0.3337, 0.265, 0.3129, 0.321, 0.3752, 0.4892, 0.3129, 0.321, 0.2921, 0.3771, 0.3129, 0.4892, 0.2505, 0.1528, 0.2505, 0.321, 0.2921, 0.3771, 0.3129, 0.321, 0.2505, 0.4892, 0.3129, 0.4892, 0.2921, 0.3771, 0.2505, 0.321, 0.2505, 0.1528, 0.1881, 0.1528, 0.2089, 0.265, 0.2505, 0.321, 0.1257, 0.1528, 0.1881, 0.321, 0.2089, 0.265, 0.1881, 0.1528, 0.2505, 0.4892, 0.2505, 0.321, 0.2089, 0.265, 0.1881, 0.321, 0.2505, 0.4892, 0.1881, 0.321, 0.1673, 0.3771, 0.1881, 0.4892, 0.1257, 0.1528, 0.1257, 0.321, 0.1673, 0.3771, 0.1881, 0.321, 0.1257, 0.4892, 0.1881, 0.4892, 0.1673, 0.3771, 0.1257, 0.321, 0.1257, 0.1528, 0.06595, 0.1598, 0.08479, 0.2667, 0.1257, 0.321, 0.02176, 0.2089, 0.06508, 0.3257, 0.08479, 0.2667, 0.06595, 0.1598, 0.1257, 0.4892, 0.1257, 0.321, 0.08479, 0.2667, 0.06508, 0.3257, 0.1257, 0.4892, 0.06508, 0.3257, 0.04321, 0.3788, 0.06335, 0.4892, 0.02176, 0.2089, 0.003569, 0.328, 0.04321, 0.3788, 0.06508, 0.3257, 0.00097, 0.4892, 0.06335, 0.4892, 0.04321, 0.3788, 0.003569, 0.328, 0.1257, 0.1528, 0.06596, 0.1598, 0.0848, 0.2667, 0.1257, 0.321, 0.02177, 0.2089, 0.06509, 0.3257, 0.0848, 0.2667, 0.06596, 0.1598, 0.1257, 0.4892, 0.1257, 0.321, 0.0848, 0.2667, 0.06509, 0.3257, 0.1257, 0.4892, 0.06509, 0.3257, 0.04321, 0.3788, 0.06336, 0.4892, 0.02177, 0.2089, 0.003577, 0.328, 0.04321, 0.3788, 0.06509, 0.3257, 0.0009775, 0.4892, 0.06336, 0.4892, 0.04321, 0.3788, 0.003577, 0.328, 0.2505, 0.1528, 0.1881, 0.1528, 0.2089, 0.265, 0.2505, 0.321, 0.1257, 0.1528, 0.1881, 0.321, 0.2089, 0.265, 0.1881, 0.1528, 0.2505, 0.4892, 0.2505, 0.321, 0.2089, 0.265, 0.1881, 0.321, 0.2505, 0.4892, 0.1881, 0.321, 0.1673, 0.3771, 0.1881, 0.4892, 0.1257, 0.1528, 0.1257, 0.321, 0.1673, 0.3771, 0.1881, 0.321, 0.1257, 0.4892, 0.1881, 0.4892, 0.1673, 0.3771, 0.1257, 0.321, 0.3752, 0.1528, 0.3129, 0.1528, 0.3337, 0.265, 0.3752, 0.321, 0.2505, 0.1528, 0.3129, 0.321, 0.3337, 0.265, 0.3129, 0.1528, 0.3752, 0.4892, 0.3752, 0.321, 0.3337, 0.265, 0.3129, 0.321, 0.3752, 0.4892, 0.3129, 0.321, 0.2921, 0.3771, 0.3129, 0.4892, 0.2505, 0.1528, 0.2505, 0.321, 0.2921, 0.3771, 0.3129, 0.321, 0.2505, 0.4892, 0.3129, 0.4892, 0.2921, 0.3771, 0.2505, 0.321, 0.5, 0.1528, 0.4376, 0.1528, 0.4578, 0.2632, 0.4974, 0.314, 0.3752, 0.1528, 0.4359, 0.3163, 0.4578, 0.2632, 0.4376, 0.1528, 0.4792, 0.4331, 0.4974, 0.314, 0.4578, 0.2632, 0.4359, 0.3163, 0.4792, 0.4331, 0.4359, 0.3163, 0.4162, 0.3753, 0.435, 0.4822, 0.3752, 0.1528, 0.3752, 0.321, 0.4162, 0.3753, 0.4359, 0.3163, 0.3752, 0.4892, 0.435, 0.4822, 0.4162, 0.3753, 0.3752, 0.321, 0.3752, 0.1528, 0.435, 0.1598, 0.4162, 0.2667, 0.3752, 0.321, 0.4792, 0.2089, 0.4359, 0.3257, 0.4162, 0.2667, 0.435, 0.1598, 0.3752, 0.4892, 0.3752, 0.321, 0.4162, 0.2667, 0.4359, 0.3257, 0.3752, 0.4892, 0.4359, 0.3257, 0.4578, 0.3788, 0.4376, 0.4892, 0.4792, 0.2089, 0.4974, 0.328, 0.4578, 0.3788, 0.4359, 0.3257, 0.5, 0.4892, 0.4376, 0.4892, 0.4578, 0.3788, 0.4974, 0.328, 0.2505, 0.1528, 0.3129, 0.1528, 0.2921, 0.265, 0.2505, 0.321, 0.3752, 0.1528, 0.3129, 0.321, 0.2921, 0.265, 0.3129, 0.1528, 0.2505, 0.4892, 0.2505, 0.321, 0.2921, 0.265, 0.3129, 0.321, 0.2505, 0.4892, 0.3129, 0.321, 0.3337, 0.3771, 0.3129, 0.4892, 0.3752, 0.1528, 0.3752, 0.321, 0.3337, 0.3771, 0.3129, 0.321, 0.3752, 0.4892, 0.3129, 0.4892, 0.3337, 0.3771, 0.3752, 0.321, 0.1257, 0.1528, 0.1881, 0.1528, 0.1673, 0.265, 0.1257, 0.321, 0.2505, 0.1528, 0.1881, 0.321, 0.1673, 0.265, 0.1881, 0.1528, 0.1257, 0.4892, 0.1257, 0.321, 0.1673, 0.265, 0.1881, 0.321, 0.1257, 0.4892, 0.1881, 0.321, 0.2089, 0.3771, 0.1881, 0.4892, 0.2505, 0.1528, 0.2505, 0.321, 0.2089, 0.3771, 0.1881, 0.321, 0.2505, 0.4892, 0.1881, 0.4892, 0.2089, 0.3771, 0.2505, 0.321, 0.0009775, 0.1528, 0.06335, 0.1528, 0.04321, 0.2632, 0.003576, 0.314, 0.1257, 0.1528, 0.06509, 0.3163, 0.04321, 0.2632, 0.06335, 0.1528, 0.02177, 0.4331, 0.003576, 0.314, 0.04321, 0.2632, 0.06509, 0.3163, 0.02177, 0.4331, 0.06509, 0.3163, 0.08479, 0.3753, 0.06595, 0.4822, 0.1257, 0.1528, 0.1257, 0.321, 0.08479, 0.3753, 0.06509, 0.3163, 0.1257, 0.4892, 0.06595, 0.4822, 0.08479, 0.3753, 0.1257, 0.321])
me_mesh_003.materials.append(mat_lambert4_003)
me_mesh_003.use_remesh_fix_poles = True
me_mesh_003.use_remesh_preserve_attributes = False
me_mesh_003.use_mirror_vertex_groups = False
me_mesh_003.update()
me_mesh_003.normals_split_custom_set([tuple(v) for v in zip(*[iter([0.1743, -0.6956, -0.697, 0.1142, -0.3511, -0.9294, 0.2881, -0.4206, -0.8603, 0.4165, -0.5938, -0.6884, 0.1918, -0.0478, -0.9803, 0.4144, -0.319, -0.8524, 0.2881, -0.4206, -0.8603, 0.1142, -0.3511, -0.9294, 0.6813, -0.4612, -0.5684, 0.4165, -0.5938, -0.6884, 0.2881, -0.4206, -0.8603, 0.4144, -0.319, -0.8524, 0.6813, -0.4612, -0.5684, 0.4144, -0.319, -0.8524, 0.5817, -0.2165, -0.7841, 0.6633, -0.2938, -0.6883, 0.1918, -0.0478, -0.9803, 0.4498, 0.03826, -0.8923, 0.5817, -0.2165, -0.7841, 0.4144, -0.319, -0.8524, 0.6756, 0.04801, -0.7357, 0.6633, -0.2938, -0.6883, 0.5817, -0.2165, -0.7841, 0.4498, 0.03826, -0.8923, 0.1918, -0.0478, -0.9803, 0.1936, 0.432, -0.8809, 0.3199, 0.2646, -0.9097, 0.4498, 0.03826, -0.8923, 0.2448, 0.6708, -0.7001, 0.445, 0.3895, -0.8064, 0.3199, 0.2646, -0.9097, 0.1936, 0.432, -0.8809, 0.6756, 0.04801, -0.7357, 0.4498, 0.03826, -0.8923, 0.3199, 0.2646, -0.9097, 0.445, 0.3895, -0.8064, 0.6756, 0.04801, -0.7357, 0.445, 0.3895, -0.8064, 0.5817, 0.4014, -0.7075, 0.6633, 0.2789, -0.6944, 0.2448, 0.6708, -0.7001, 0.452, 0.6638, -0.5958, 0.5817, 0.4014, -0.7075, 0.445, 0.3895, -0.8064, 0.6709, 0.558, -0.4884, 0.6633, 0.2789, -0.6944, 0.5817, 0.4014, -0.7075, 0.452, 0.6638, -0.5958, 0.2448, 0.6708, -0.7001, 0.2073, 0.9178, -0.3386, 0.3435, 0.8414, -0.4172, 0.452, 0.6638, -0.5958, 0.2456, 0.9691, -0.02179, 0.4488, 0.8414, -0.3011, 0.3435, 0.8414, -0.4172, 0.2073, 0.9178, -0.3386, 0.6709, 0.558, -0.4884, 0.452, 0.6638, -0.5958, 0.3435, 0.8414, -0.4172, 0.4488, 0.8414, -0.3011, 0.6709, 0.558, -0.4884, 0.4488, 0.8414, -0.3011, 0.5817, 0.7841, -0.2165, 0.6633, 0.6883, -0.2938, 0.2456, 0.9691, -0.02179, 0.4617, 0.8849, 0.06194, 0.5817, 0.7841, -0.2165, 0.4488, 0.8414, -0.3011, 0.6637, 0.7459, 0.05532, 0.6633, 0.6883, -0.2938, 0.5817, 0.7841, -0.2165, 0.4617, 0.8849, 0.06194, 0.2456, 0.9691, -0.02179, 0.2791, 0.8655, 0.416, 0.3673, 0.885, 0.2861, 0.4617, 0.8849, 0.06194, 0.2319, 0.7238, 0.6499, 0.4464, 0.812, 0.376, 0.3673, 0.885, 0.2861, 0.2791, 0.8655, 0.416, 0.6637, 0.7459, 0.05532, 0.4617, 0.8849, 0.06194, 0.3673, 0.885, 0.2861, 0.4464, 0.812, 0.376, 0.6637, 0.7459, 0.05532, 0.4464, 0.812, 0.376, 0.561, 0.7326, 0.3854, 0.6358, 0.7245, 0.2662, 0.2319, 0.7238, 0.6499, 0.4419, 0.6148, 0.6533, 0.561, 0.7326, 0.3854, 0.4464, 0.812, 0.376, 0.6742, 0.4869, 0.5553, 0.6358, 0.7245, 0.2662, 0.561, 0.7326, 0.3854, 0.4419, 0.6148, 0.6533, 0.2319, 0.7238, 0.6499, 0.1917, 0.3298, 0.9244, 0.3313, 0.4254, 0.8422, 0.4419, 0.6148, 0.6533, 0.1768, 0.05497, 0.9827, 0.4511, 0.2943, 0.8426, 0.3313, 0.4254, 0.8422, 0.1917, 0.3298, 0.9244, 0.6742, 0.4869, 0.5553, 0.4419, 0.6148, 0.6533, 0.3313, 0.4254, 0.8422, 0.4511, 0.2943, 0.8426, 0.6742, 0.4869, 0.5553, 0.4511, 0.2943, 0.8426, 0.5817, 0.2165, 0.7841, 0.6633, 0.2938, 0.6883, 0.1768, 0.05497, 0.9827, 0.4446, -0.02816, 0.8953, 0.5817, 0.2165, 0.7841, 0.4511, 0.2943, 0.8426, 0.6814, -0.04653, 0.7305, 0.6633, 0.2938, 0.6883, 0.5817, 0.2165, 0.7841, 0.4446, -0.02816, 0.8953, 0.1768, 0.05497, 0.9827, 0.1644, -0.4489, 0.8784, 0.2972, -0.2614, 0.9183, 0.4446, -0.02816, 0.8953, 0.2385, -0.6759, 0.6974, 0.4518, -0.3996, 0.7976, 0.2972, -0.2614, 0.9183, 0.1644, -0.4489, 0.8784, 0.6814, -0.04653, 0.7305, 0.4446, -0.02816, 0.8953, 0.2972, -0.2614, 0.9183, 0.4518, -0.3996, 0.7976, 0.6814, -0.04653, 0.7305, 0.4518, -0.3996, 0.7976, 0.5817, -0.4014, 0.7075, 0.6633, -0.2789, 0.6944, 0.2385, -0.6759, 0.6974, 0.4515, -0.6633, 0.5968, 0.5817, -0.4014, 0.7075, 0.4518, -0.3996, 0.7976, 0.6715, -0.5575, 0.4881, 0.6633, -0.2789, 0.6944, 0.5817, -0.4014, 0.7075, 0.4515, -0.6633, 0.5968, 0.2385, -0.6759, 0.6974, 0.2043, -0.9191, 0.3369, 0.3413, -0.8416, 0.4187, 0.4515, -0.6633, 0.5968, 0.1897, -0.9805, 0.05123, 0.4492, -0.8416, 0.2998, 0.3413, -0.8416, 0.4187, 0.2043, -0.9191, 0.3369, 0.6715, -0.5575, 0.4881, 0.4515, -0.6633, 0.5968, 0.3413, -0.8416, 0.4187, 0.4492, -0.8416, 0.2998, 0.6715, -0.5575, 0.4881, 0.4492, -0.8416, 0.2998, 0.5817, -0.7841, 0.2165, 0.6633, -0.6883, 0.2938, 0.1897, -0.9805, 0.05123, 0.4464, -0.8942, -0.03186, 0.5817, -0.7841, 0.2165, 0.4492, -0.8416, 0.2998, 0.6764, -0.7356, -0.03732, 0.6633, -0.6883, 0.2938, 0.5817, -0.7841, 0.2165, 0.4464, -0.8942, -0.03186, 0.1897, -0.9805, 0.05123, 0.1753, -0.8792, -0.4431, 0.3052, -0.9155, -0.2622, 0.4464, -0.8942, -0.03186, 0.1743, -0.6956, -0.697, 0.4384, -0.8145, -0.3801, 0.3052, -0.9155, -0.2622, 0.1753, -0.8792, -0.4431, 0.6764, -0.7356, -0.03732, 0.4464, -0.8942, -0.03186, 0.3052, -0.9155, -0.2622, 0.4384, -0.8145, -0.3801, 0.6764, -0.7356, -0.03732, 0.4384, -0.8145, -0.3801, 0.544, -0.7245, -0.4232, 0.6721, -0.693, -0.2608, 0.1743, -0.6956, -0.697, 0.4165, -0.5938, -0.6884, 0.544, -0.7245, -0.4232, 0.4384, -0.8145, -0.3801, 0.6813, -0.4612, -0.5684, 0.6721, -0.693, -0.2608, 0.544, -0.7245, -0.4232, 0.4165, -0.5938, -0.6884, -0.6347, 0.771, -0.05181, -0.6243, 0.7169, 0.3103, -0.5531, 0.8006, 0.2305, -0.4315, 0.901, -0.045, -0.6202, 0.585, 0.5226, -0.4207, 0.8469, 0.3254, -0.5531, 0.8006, 0.2305, -0.6243, 0.7169, 0.3103, -0.2237, 0.974, 0.03629, -0.4315, 0.901, -0.045, -0.5531, 0.8006, 0.2305, -0.4207, 0.8469, 0.3254, -0.2237, 0.974, 0.03629, -0.4207, 0.8469, 0.3254, -0.2949, 0.8365, 0.4618, -0.1937, 0.9092, 0.3686, -0.6202, 0.585, 0.5226, -0.3764, 0.6757, 0.6338, -0.2949, 0.8365, 0.4618, -0.4207, 0.8469, 0.3254, -0.1735, 0.6701, 0.7217, -0.1937, 0.9092, 0.3686, -0.2949, 0.8365, 0.4618, -0.3764, 0.6757, 0.6338, -0.6349, 0.5022, -0.5871, -0.6245, 0.7206, -0.3012, -0.5509, 0.7235, -0.4159, -0.4197, 0.6083, -0.6737, -0.6347, 0.771, -0.05181, -0.419, 0.8184, -0.3932, -0.5509, 0.7235, -0.4159, -0.6245, 0.7206, -0.3012, -0.1966, 0.7197, -0.6658, -0.4197, 0.6083, -0.6737, -0.5509, 0.7235, -0.4159, -0.419, 0.8184, -0.3932, -0.1966, 0.7197, -0.6658, -0.419, 0.8184, -0.3932, -0.3083, 0.9119, -0.2708, -0.209, 0.8775, -0.4317, -0.6347, 0.771, -0.05181, -0.4315, 0.901, -0.045, -0.3083, 0.9119, -0.2708, -0.419, 0.8184, -0.3932, -0.2237, 0.974, 0.03629, -0.209, 0.8775, -0.4317, -0.3083, 0.9119, -0.2708, -0.4315, 0.901, -0.045, -0.6348, -0.04498, -0.7714, -0.6175, 0.2995, -0.7273, -0.544, 0.2211, -0.8094, -0.4138, -0.02559, -0.91, -0.6349, 0.5022, -0.5871, -0.4245, 0.2882, -0.8583, -0.544, 0.2211, -0.8094, -0.6175, 0.2995, -0.7273, -0.1827, 0.0417, -0.9823, -0.4138, -0.02559, -0.91, -0.544, 0.2211, -0.8094, -0.4245, 0.2882, -0.8583, -0.1827, 0.0417, -0.9823, -0.4245, 0.2882, -0.8583, -0.2877, 0.4386, -0.8514, -0.1711, 0.3069, -0.9362, -0.6349, 0.5022, -0.5871, -0.4197, 0.6083, -0.6737, -0.2877, 0.4386, -0.8514, -0.4245, 0.2882, -0.8583, -0.1966, 0.7197, -0.6658, -0.1711, 0.3069, -0.9362, -0.2877, 0.4386, -0.8514, -0.4197, 0.6083, -0.6737, -0.6356, -0.5725, -0.518, -0.6348, -0.2957, -0.7138, -0.564, -0.4091, -0.7173, -0.4279, -0.671, -0.6055, -0.6348, -0.04498, -0.7714, -0.3992, -0.3976, -0.8261, -0.564, -0.4091, -0.7173, -0.6348, -0.2957, -0.7138, -0.1997, -0.6713, -0.7137, -0.4279, -0.671, -0.6055, -0.564, -0.4091, -0.7173, -0.3992, -0.3976, -0.8261, -0.1997, -0.6713, -0.7137, -0.3992, -0.3976, -0.8261, -0.2653, -0.2424, -0.9332, -0.12, -0.4295, -0.895, -0.6348, -0.04498, -0.7714, -0.4138, -0.02559, -0.91, -0.2653, -0.2424, -0.9332, -0.3992, -0.3976, -0.8261, -0.1827, 0.0417, -0.9823, -0.12, -0.4295, -0.895, -0.2653, -0.2424, -0.9332, -0.4138, -0.02559, -0.91, -0.6403, -0.7657, 0.06166, -0.6288, -0.7153, -0.3048, -0.4797, -0.8507, -0.2149, -0.4131, -0.9095, 0.04731, -0.6356, -0.5725, -0.518, -0.4333, -0.841, -0.3239, -0.4797, -0.8507, -0.2149, -0.6288, -0.7153, -0.3048, -0.1695, -0.985, -0.03263, -0.4131, -0.9095, 0.04731, -0.4797, -0.8507, -0.2149, -0.4333, -0.841, -0.3239, -0.1695, -0.985, -0.03263, -0.4333, -0.841, -0.3239, -0.2997, -0.8455, -0.4419, -0.1853, -0.9259, -0.3292, -0.6356, -0.5725, -0.518, -0.4279, -0.671, -0.6055, -0.2997, -0.8455, -0.4419, -0.4333, -0.841, -0.3239, -0.1997, -0.6713, -0.7137, -0.1853, -0.9259, -0.3292, -0.2997, -0.8455, -0.4419, -0.4279, -0.671, -0.6055, -0.6301, -0.5041, 0.5906, -0.6245, -0.7206, 0.3012, -0.5509, -0.7235, 0.4159, -0.4238, -0.6007, 0.6779, -0.6403, -0.7657, 0.06166, -0.4197, -0.8175, 0.3944, -0.5509, -0.7235, 0.4159, -0.6245, -0.7206, 0.3012, -0.2244, -0.7044, 0.6734, -0.4238, -0.6007, 0.6779, -0.5509, -0.7235, 0.4159, -0.4197, -0.8175, 0.3944, -0.2244, -0.7044, 0.6734, -0.4197, -0.8175, 0.3944, -0.3053, -0.9132, 0.27, -0.206, -0.8771, 0.434, -0.6403, -0.7657, 0.06166, -0.4131, -0.9095, 0.04731, -0.3053, -0.9132, 0.27, -0.4197, -0.8175, 0.3944, -0.1695, -0.985, -0.03263, -0.206, -0.8771, 0.434, -0.3053, -0.9132, 0.27, -0.4131, -0.9095, 0.04731, -0.628, 0.04893, 0.7767, -0.6175, -0.2995, 0.7273, -0.544, -0.2211, 0.8094, -0.4191, 0.04153, 0.907, -0.6301, -0.5041, 0.5906, -0.4208, -0.2981, 0.8568, -0.544, -0.2211, 0.8094, -0.6175, -0.2995, 0.7273, -0.2117, -0.0321, 0.9768, -0.4191, 0.04153, 0.907, -0.544, -0.2211, 0.8094, -0.4208, -0.2981, 0.8568, -0.2117, -0.0321, 0.9768, -0.4208, -0.2981, 0.8568, -0.3081, -0.4258, 0.8508, -0.1934, -0.3202, 0.9274, -0.6301, -0.5041, 0.5906, -0.4238, -0.6007, 0.6779, -0.3081, -0.4258, 0.8508, -0.4208, -0.2981, 0.8568, -0.2244, -0.7044, 0.6734, -0.1934, -0.3202, 0.9274, -0.3081, -0.4258, 0.8508, -0.4238, -0.6007, 0.6779, -0.6202, 0.585, 0.5226, -0.6157, 0.2941, 0.731, -0.5263, 0.4174, 0.7408, -0.3764, 0.6757, 0.6338, -0.628, 0.04893, 0.7767, -0.4036, 0.4066, 0.8196, -0.5263, 0.4174, 0.7408, -0.6157, 0.2941, 0.731, -0.1735, 0.6701, 0.7217, -0.3764, 0.6757, 0.6338, -0.5263, 0.4174, 0.7408, -0.4036, 0.4066, 0.8196, -0.1735, 0.6701, 0.7217, -0.4036, 0.4066, 0.8196, -0.2973, 0.3053, 0.9047, -0.171, 0.4543, 0.8743, -0.628, 0.04893, 0.7767, -0.4191, 0.04153, 0.907, -0.2973, 0.3053, 0.9047, -0.4036, 0.4066, 0.8196, -0.2117, -0.0321, 0.9768, -0.171, 0.4543, 0.8743, -0.2973, 0.3053, 0.9047, -0.4191, 0.04153, 0.907])] * 3)])
me_mesh_007 = bpy.data.meshes.new('Mesh.007')
me_mesh_007.from_pydata([(14.54, -8.796, -13.26), (14.54, 40.86, -33.82), (14.54, 90.51, -13.26), (14.54, 111.1, 36.39), (14.54, 90.51, 86.04), (14.54, 40.86, 106.6), (14.54, -8.796, 86.04), (14.54, -29.36, 36.39), (48.07, 75.65, 71.19), (48.07, 90.07, 36.39), (48.07, 75.65, 1.596), (48.07, 40.86, -12.82), (48.07, 6.059, 1.596), (48.07, -8.355, 36.39), (48.07, 6.058, 71.19), (48.07, 40.86, 85.6), (28.23, -5.151, -13.24), (14.54, 15.53, -27.06), (28.23, 19.38, -26.5), (48.07, 22.05, -9.019), (28.23, 43.42, -31.23), (14.54, 67.7, -28.4), (28.23, 70.14, -23.27), (48.07, 59.67, -9.019), (28.23, 90.49, -9.613), (14.54, 105.7, 9.553), (28.23, 103.8, 14.91), (48.07, 86.27, 17.58), (28.23, 108.5, 38.96), (14.54, 105.7, 63.23), (27.19, 99.85, 65.09), (48.07, 86.27, 55.2), (28.23, 86.86, 86.03), (14.54, 67.7, 101.2), (28.23, 62.33, 99.29), (48.07, 59.67, 81.8), (28.23, 38.29, 104.0), (14.54, 14.02, 101.2), (28.23, 11.57, 96.06), (48.07, 22.05, 81.8), (28.23, -8.777, 82.4), (14.54, -23.94, 63.23), (28.23, -22.04, 57.87), (48.07, -4.557, 55.2), (28.23, -26.77, 33.83), (14.54, -23.94, 9.553), (28.23, -18.81, 7.106), (48.07, -4.557, 17.58), (21.61, 11.12, -24.13), (34.84, 28.12, -23.94), (21.61, 59.72, -30.05), (34.84, 74.51, -15.27), (21.61, 101.8, 6.21), (34.84, 101.2, 23.66), (21.61, 106.1, 54.18), (34.84, 92.52, 70.05), (21.61, 71.67, 97.87), (34.84, 53.59, 96.72), (21.61, 20.94, 104.0), (34.84, 7.2, 88.06), (21.61, -20.17, 66.7), (34.84, -19.48, 49.13), (21.61, -26.34, 16.86), (33.89, -12.89, 0.8894), (133.8, -9.248, -12.46), (133.8, 40.86, -32.69), (133.8, 90.96, -12.46), (133.8, 111.7, 36.39), (133.8, 89.43, 83.88), (133.8, 40.86, 105.5), (133.8, -9.248, 85.24), (133.8, -30.0, 36.39), (97.69, 75.97, 70.63), (97.69, 90.51, 36.39), (97.69, 75.97, 2.159), (97.69, 40.86, -12.02), (97.69, 5.742, 2.159), (97.69, -8.803, 36.39), (97.69, 5.742, 70.63), (97.69, 40.86, 84.81), (119.9, 109.1, 33.87), (97.69, 86.68, 54.9), (119.9, 104.3, 57.52), (133.8, 106.2, 62.8), (120.8, 90.94, 81.66), (119.9, 87.28, -12.44), (97.69, 86.68, 17.89), (119.9, 101.1, 7.579), (133.8, 106.2, 9.987), (119.9, 38.27, -30.14), (97.69, 59.84, -8.285), (119.9, 62.53, -25.49), (133.8, 67.94, -27.36), (119.9, -9.431, -9.049), (97.69, 21.87, -8.285), (119.9, 10.38, -23.12), (133.8, 13.77, -27.36), (119.9, -27.39, 38.92), (97.69, -4.97, 17.89), (119.9, -22.62, 15.26), (133.8, -24.53, 9.987), (119.9, -5.57, 85.22), (97.69, -4.97, 54.9), (119.9, -19.35, 65.21), (133.8, -24.53, 62.8), (119.9, 43.44, 102.9), (97.69, 21.87, 81.07), (119.9, 19.18, 98.27), (133.8, 13.77, 100.1), (97.69, 59.84, 81.07), (119.9, 70.41, 95.09), (133.8, 67.94, 100.1), (112.5, 101.7, 48.92), (127.2, 101.6, 66.1), (112.5, 92.99, 3.282), (127.2, 107.5, 19.02), (112.5, 53.71, -22.96), (127.2, 73.12, -24.63), (112.5, 6.894, -14.44), (127.2, 21.69, -29.63), (116.0, -24.07, 25.43), (127.2, -21.18, 5.516), (112.5, -11.28, 69.5), (127.2, -25.92, 53.9), (112.5, 28.0, 95.75), (127.2, 9.384, 96.52), (112.5, 74.82, 87.23), (127.2, 62.96, 100.8)], [], [(0, 16, 48, 17), (1, 17, 48, 18), (12, 18, 48, 16), (12, 19, 49, 18), (1, 18, 49, 20), (11, 20, 49, 19), (1, 20, 50, 21), (2, 21, 50, 22), (11, 22, 50, 20), (11, 23, 51, 22), (2, 22, 51, 24), (10, 24, 51, 23), (2, 24, 52, 25), (3, 25, 52, 26), (10, 26, 52, 24), (10, 27, 53, 26), (3, 26, 53, 28), (9, 28, 53, 27), (3, 28, 54, 29), (4, 29, 54, 30), (9, 30, 54, 28), (9, 31, 55, 30), (4, 30, 55, 32), (8, 32, 55, 31), (4, 32, 56, 33), (5, 33, 56, 34), (8, 34, 56, 32), (8, 35, 57, 34), (5, 34, 57, 36), (15, 36, 57, 35), (5, 36, 58, 37), (6, 37, 58, 38), (15, 38, 58, 36), (15, 39, 59, 38), (6, 38, 59, 40), (14, 40, 59, 39), (6, 40, 60, 41), (7, 41, 60, 42), (14, 42, 60, 40), (14, 43, 61, 42), (7, 42, 61, 44), (13, 44, 61, 43), (7, 44, 62, 45), (0, 45, 62, 46), (13, 46, 62, 44), (13, 47, 63, 46), (0, 46, 63, 16), (12, 16, 63, 47), (73, 80, 112, 81), (72, 81, 112, 82), (67, 82, 112, 80), (67, 83, 113, 82), (72, 82, 113, 84), (68, 84, 113, 83), (74, 85, 114, 86), (73, 86, 114, 87), (66, 87, 114, 85), (66, 88, 115, 87), (73, 87, 115, 80), (67, 80, 115, 88), (75, 89, 116, 90), (74, 90, 116, 91), (65, 91, 116, 89), (65, 92, 117, 91), (74, 91, 117, 85), (66, 85, 117, 92), (76, 93, 118, 94), (75, 94, 118, 95), (64, 95, 118, 93), (64, 96, 119, 95), (75, 95, 119, 89), (65, 89, 119, 96), (77, 97, 120, 98), (76, 98, 120, 99), (71, 99, 120, 97), (71, 100, 121, 99), (76, 99, 121, 93), (64, 93, 121, 100), (78, 101, 122, 102), (77, 102, 122, 103), (70, 103, 122, 101), (70, 104, 123, 103), (77, 103, 123, 97), (71, 97, 123, 104), (79, 105, 124, 106), (78, 106, 124, 107), (69, 107, 124, 105), (69, 108, 125, 107), (78, 107, 125, 101), (70, 101, 125, 108), (72, 84, 126, 109), (79, 109, 126, 110), (68, 110, 126, 84), (68, 111, 127, 110), (79, 110, 127, 105), (69, 105, 127, 111)])
me_mesh_007.polygons.foreach_set('use_smooth', [True] * 96)
_uv = me_mesh_007.uv_layers.new(name='map1')
_uv.uv.foreach_set('vector', [0.5, 0.1528, 0.4974, 0.314, 0.4578, 0.2632, 0.4376, 0.1528, 0.3752, 0.1528, 0.4376, 0.1528, 0.4578, 0.2632, 0.4359, 0.3163, 0.4792, 0.4331, 0.4359, 0.3163, 0.4578, 0.2632, 0.4974, 0.314, 0.4792, 0.4331, 0.435, 0.4822, 0.4162, 0.3753, 0.4359, 0.3163, 0.3752, 0.1528, 0.4359, 0.3163, 0.4162, 0.3753, 0.3752, 0.321, 0.3752, 0.4892, 0.3752, 0.321, 0.4162, 0.3753, 0.435, 0.4822, 0.3752, 0.1528, 0.3752, 0.321, 0.3337, 0.265, 0.3129, 0.1528, 0.2505, 0.1528, 0.3129, 0.1528, 0.3337, 0.265, 0.3129, 0.321, 0.3752, 0.4892, 0.3129, 0.321, 0.3337, 0.265, 0.3752, 0.321, 0.3752, 0.4892, 0.3129, 0.4892, 0.2921, 0.3771, 0.3129, 0.321, 0.2505, 0.1528, 0.3129, 0.321, 0.2921, 0.3771, 0.2505, 0.321, 0.2505, 0.4892, 0.2505, 0.321, 0.2921, 0.3771, 0.3129, 0.4892, 0.2505, 0.1528, 0.2505, 0.321, 0.2089, 0.265, 0.1881, 0.1528, 0.1257, 0.1528, 0.1881, 0.1528, 0.2089, 0.265, 0.1881, 0.321, 0.2505, 0.4892, 0.1881, 0.321, 0.2089, 0.265, 0.2505, 0.321, 0.2505, 0.4892, 0.1881, 0.4892, 0.1673, 0.3771, 0.1881, 0.321, 0.1257, 0.1528, 0.1881, 0.321, 0.1673, 0.3771, 0.1257, 0.321, 0.1257, 0.4892, 0.1257, 0.321, 0.1673, 0.3771, 0.1881, 0.4892, 0.1257, 0.1528, 0.1257, 0.321, 0.0848, 0.2667, 0.06596, 0.1598, 0.02177, 0.2089, 0.06596, 0.1598, 0.0848, 0.2667, 0.06509, 0.3257, 0.1257, 0.4892, 0.06509, 0.3257, 0.0848, 0.2667, 0.1257, 0.321, 0.1257, 0.4892, 0.06336, 0.4892, 0.04321, 0.3788, 0.06509, 0.3257, 0.02177, 0.2089, 0.06509, 0.3257, 0.04321, 0.3788, 0.003577, 0.328, 0.0009775, 0.4892, 0.003577, 0.328, 0.04321, 0.3788, 0.06336, 0.4892, 0.5, 0.1528, 0.4974, 0.314, 0.4578, 0.2632, 0.4376, 0.1528, 0.3752, 0.1528, 0.4376, 0.1528, 0.4578, 0.2632, 0.4359, 0.3163, 0.4792, 0.4331, 0.4359, 0.3163, 0.4578, 0.2632, 0.4974, 0.314, 0.4792, 0.4331, 0.435, 0.4822, 0.4162, 0.3753, 0.4359, 0.3163, 0.3752, 0.1528, 0.4359, 0.3163, 0.4162, 0.3753, 0.3752, 0.321, 0.3752, 0.4892, 0.3752, 0.321, 0.4162, 0.3753, 0.435, 0.4822, 0.3752, 0.1528, 0.3752, 0.321, 0.3337, 0.265, 0.3129, 0.1528, 0.2505, 0.1528, 0.3129, 0.1528, 0.3337, 0.265, 0.3129, 0.321, 0.3752, 0.4892, 0.3129, 0.321, 0.3337, 0.265, 0.3752, 0.321, 0.3752, 0.4892, 0.3129, 0.4892, 0.2921, 0.3771, 0.3129, 0.321, 0.2505, 0.1528, 0.3129, 0.321, 0.2921, 0.3771, 0.2505, 0.321, 0.2505, 0.4892, 0.2505, 0.321, 0.2921, 0.3771, 0.3129, 0.4892, 0.2505, 0.1528, 0.2505, 0.321, 0.2089, 0.265, 0.1881, 0.1528, 0.1257, 0.1528, 0.1881, 0.1528, 0.2089, 0.265, 0.1881, 0.321, 0.2505, 0.4892, 0.1881, 0.321, 0.2089, 0.265, 0.2505, 0.321, 0.2505, 0.4892, 0.1881, 0.4892, 0.1673, 0.3771, 0.1881, 0.321, 0.1257, 0.1528, 0.1881, 0.321, 0.1673, 0.3771, 0.1257, 0.321, 0.1257, 0.4892, 0.1257, 0.321, 0.1673, 0.3771, 0.1881, 0.4892, 0.1257, 0.1528, 0.1257, 0.321, 0.08479, 0.2667, 0.06595, 0.1598, 0.02176, 0.2089, 0.06595, 0.1598, 0.08479, 0.2667, 0.06508, 0.3257, 0.1257, 0.4892, 0.06508, 0.3257, 0.08479, 0.2667, 0.1257, 0.321, 0.1257, 0.4892, 0.06335, 0.4892, 0.04321, 0.3788, 0.06508, 0.3257, 0.02176, 0.2089, 0.06508, 0.3257, 0.04321, 0.3788, 0.003569, 0.328, 0.00097, 0.4892, 0.003569, 0.328, 0.04321, 0.3788, 0.06335, 0.4892, 0.1257, 0.1528, 0.1257, 0.321, 0.0848, 0.2667, 0.06596, 0.1598, 0.02177, 0.2089, 0.06596, 0.1598, 0.0848, 0.2667, 0.06509, 0.3257, 0.1257, 0.4892, 0.06509, 0.3257, 0.0848, 0.2667, 0.1257, 0.321, 0.1257, 0.4892, 0.06336, 0.4892, 0.04321, 0.3788, 0.06509, 0.3257, 0.02177, 0.2089, 0.06509, 0.3257, 0.04321, 0.3788, 0.003577, 0.328, 0.0009775, 0.4892, 0.003577, 0.328, 0.04321, 0.3788, 0.06336, 0.4892, 0.2505, 0.1528, 0.2505, 0.321, 0.2089, 0.265, 0.1881, 0.1528, 0.1257, 0.1528, 0.1881, 0.1528, 0.2089, 0.265, 0.1881, 0.321, 0.2505, 0.4892, 0.1881, 0.321, 0.2089, 0.265, 0.2505, 0.321, 0.2505, 0.4892, 0.1881, 0.4892, 0.1673, 0.3771, 0.1881, 0.321, 0.1257, 0.1528, 0.1881, 0.321, 0.1673, 0.3771, 0.1257, 0.321, 0.1257, 0.4892, 0.1257, 0.321, 0.1673, 0.3771, 0.1881, 0.4892, 0.3752, 0.1528, 0.3752, 0.321, 0.3337, 0.265, 0.3129, 0.1528, 0.2505, 0.1528, 0.3129, 0.1528, 0.3337, 0.265, 0.3129, 0.321, 0.3752, 0.4892, 0.3129, 0.321, 0.3337, 0.265, 0.3752, 0.321, 0.3752, 0.4892, 0.3129, 0.4892, 0.2921, 0.3771, 0.3129, 0.321, 0.2505, 0.1528, 0.3129, 0.321, 0.2921, 0.3771, 0.2505, 0.321, 0.2505, 0.4892, 0.2505, 0.321, 0.2921, 0.3771, 0.3129, 0.4892, 0.5, 0.1528, 0.4974, 0.314, 0.4578, 0.2632, 0.4376, 0.1528, 0.3752, 0.1528, 0.4376, 0.1528, 0.4578, 0.2632, 0.4359, 0.3163, 0.4792, 0.4331, 0.4359, 0.3163, 0.4578, 0.2632, 0.4974, 0.314, 0.4792, 0.4331, 0.435, 0.4822, 0.4162, 0.3753, 0.4359, 0.3163, 0.3752, 0.1528, 0.4359, 0.3163, 0.4162, 0.3753, 0.3752, 0.321, 0.3752, 0.4892, 0.3752, 0.321, 0.4162, 0.3753, 0.435, 0.4822, 0.3752, 0.1528, 0.3752, 0.321, 0.4162, 0.2667, 0.435, 0.1598, 0.4792, 0.2089, 0.435, 0.1598, 0.4162, 0.2667, 0.4359, 0.3257, 0.3752, 0.4892, 0.4359, 0.3257, 0.4162, 0.2667, 0.3752, 0.321, 0.3752, 0.4892, 0.4376, 0.4892, 0.4578, 0.3788, 0.4359, 0.3257, 0.4792, 0.2089, 0.4359, 0.3257, 0.4578, 0.3788, 0.4974, 0.328, 0.5, 0.4892, 0.4974, 0.328, 0.4578, 0.3788, 0.4376, 0.4892, 0.2505, 0.1528, 0.2505, 0.321, 0.2921, 0.265, 0.3129, 0.1528, 0.3752, 0.1528, 0.3129, 0.1528, 0.2921, 0.265, 0.3129, 0.321, 0.2505, 0.4892, 0.3129, 0.321, 0.2921, 0.265, 0.2505, 0.321, 0.2505, 0.4892, 0.3129, 0.4892, 0.3337, 0.3771, 0.3129, 0.321, 0.3752, 0.1528, 0.3129, 0.321, 0.3337, 0.3771, 0.3752, 0.321, 0.3752, 0.4892, 0.3752, 0.321, 0.3337, 0.3771, 0.3129, 0.4892, 0.1257, 0.1528, 0.1257, 0.321, 0.1673, 0.265, 0.1881, 0.1528, 0.2505, 0.1528, 0.1881, 0.1528, 0.1673, 0.265, 0.1881, 0.321, 0.1257, 0.4892, 0.1881, 0.321, 0.1673, 0.265, 0.1257, 0.321, 0.1257, 0.4892, 0.1881, 0.4892, 0.2089, 0.3771, 0.1881, 0.321, 0.2505, 0.1528, 0.1881, 0.321, 0.2089, 0.3771, 0.2505, 0.321, 0.2505, 0.4892, 0.2505, 0.321, 0.2089, 0.3771, 0.1881, 0.4892, 0.0009775, 0.1528, 0.003576, 0.314, 0.04321, 0.2632, 0.06335, 0.1528, 0.1257, 0.1528, 0.06335, 0.1528, 0.04321, 0.2632, 0.06509, 0.3163, 0.02177, 0.4331, 0.06509, 0.3163, 0.04321, 0.2632, 0.003576, 0.314, 0.02177, 0.4331, 0.06595, 0.4822, 0.08479, 0.3753, 0.06509, 0.3163, 0.1257, 0.1528, 0.06509, 0.3163, 0.08479, 0.3753, 0.1257, 0.321, 0.1257, 0.4892, 0.1257, 0.321, 0.08479, 0.3753, 0.06595, 0.4822])
me_mesh_007.materials.append(mat_lambert4_003)
me_mesh_007.use_remesh_fix_poles = True
me_mesh_007.use_remesh_preserve_attributes = False
me_mesh_007.use_mirror_vertex_groups = False
me_mesh_007.update()
me_mesh_007.normals_split_custom_set([tuple(v) for v in zip(*[iter([-0.1743, 0.6956, 0.697, -0.4165, 0.5938, 0.6884, -0.2881, 0.4206, 0.8603, -0.1142, 0.3511, 0.9294, -0.1918, 0.0478, 0.9803, -0.1142, 0.3511, 0.9294, -0.2881, 0.4206, 0.8603, -0.4144, 0.319, 0.8524, -0.6813, 0.4612, 0.5684, -0.4144, 0.319, 0.8524, -0.2881, 0.4206, 0.8603, -0.4165, 0.5938, 0.6884, -0.6813, 0.4612, 0.5684, -0.6633, 0.2938, 0.6883, -0.5817, 0.2165, 0.7841, -0.4144, 0.319, 0.8524, -0.1918, 0.0478, 0.9803, -0.4144, 0.319, 0.8524, -0.5817, 0.2165, 0.7841, -0.4498, -0.03826, 0.8923, -0.6756, -0.04801, 0.7357, -0.4498, -0.03826, 0.8923, -0.5817, 0.2165, 0.7841, -0.6633, 0.2938, 0.6883, -0.1918, 0.0478, 0.9803, -0.4498, -0.03826, 0.8923, -0.3199, -0.2646, 0.9097, -0.1936, -0.432, 0.8809, -0.2448, -0.6708, 0.7001, -0.1936, -0.432, 0.8809, -0.3199, -0.2646, 0.9097, -0.445, -0.3895, 0.8064, -0.6756, -0.04801, 0.7357, -0.445, -0.3895, 0.8064, -0.3199, -0.2646, 0.9097, -0.4498, -0.03826, 0.8923, -0.6756, -0.04801, 0.7357, -0.6633, -0.2789, 0.6944, -0.5817, -0.4014, 0.7075, -0.445, -0.3895, 0.8064, -0.2448, -0.6708, 0.7001, -0.445, -0.3895, 0.8064, -0.5817, -0.4014, 0.7075, -0.452, -0.6638, 0.5958, -0.6709, -0.558, 0.4884, -0.452, -0.6638, 0.5958, -0.5817, -0.4014, 0.7075, -0.6633, -0.2789, 0.6944, -0.2448, -0.6708, 0.7001, -0.452, -0.6638, 0.5958, -0.3435, -0.8414, 0.4172, -0.2073, -0.9178, 0.3386, -0.2456, -0.9691, 0.02179, -0.2073, -0.9178, 0.3386, -0.3435, -0.8414, 0.4172, -0.4488, -0.8414, 0.3011, -0.6709, -0.558, 0.4884, -0.4488, -0.8414, 0.3011, -0.3435, -0.8414, 0.4172, -0.452, -0.6638, 0.5958, -0.6709, -0.558, 0.4884, -0.6633, -0.6883, 0.2938, -0.5817, -0.7841, 0.2165, -0.4488, -0.8414, 0.3011, -0.2456, -0.9691, 0.02179, -0.4488, -0.8414, 0.3011, -0.5817, -0.7841, 0.2165, -0.4617, -0.8849, -0.06194, -0.6637, -0.7459, -0.05532, -0.4617, -0.8849, -0.06194, -0.5817, -0.7841, 0.2165, -0.6633, -0.6883, 0.2938, -0.2456, -0.9691, 0.02179, -0.4617, -0.8849, -0.06194, -0.3673, -0.885, -0.2861, -0.2791, -0.8655, -0.416, -0.2319, -0.7238, -0.6499, -0.2791, -0.8655, -0.416, -0.3673, -0.885, -0.2861, -0.4464, -0.812, -0.376, -0.6637, -0.7459, -0.05532, -0.4464, -0.812, -0.376, -0.3673, -0.885, -0.2861, -0.4617, -0.8849, -0.06194, -0.6637, -0.7459, -0.05532, -0.6358, -0.7245, -0.2662, -0.561, -0.7326, -0.3854, -0.4464, -0.812, -0.376, -0.2319, -0.7238, -0.6499, -0.4464, -0.812, -0.376, -0.561, -0.7326, -0.3854, -0.4419, -0.6148, -0.6533, -0.6742, -0.4869, -0.5553, -0.4419, -0.6148, -0.6533, -0.561, -0.7326, -0.3854, -0.6358, -0.7245, -0.2662, -0.2319, -0.7238, -0.6499, -0.4419, -0.6148, -0.6533, -0.3313, -0.4254, -0.8422, -0.1917, -0.3298, -0.9244, -0.1768, -0.05497, -0.9827, -0.1917, -0.3298, -0.9244, -0.3313, -0.4254, -0.8422, -0.4511, -0.2943, -0.8426, -0.6742, -0.4869, -0.5553, -0.4511, -0.2943, -0.8426, -0.3313, -0.4254, -0.8422, -0.4419, -0.6148, -0.6533, -0.6742, -0.4869, -0.5553, -0.6633, -0.2938, -0.6883, -0.5817, -0.2165, -0.7841, -0.4511, -0.2943, -0.8426, -0.1768, -0.05497, -0.9827, -0.4511, -0.2943, -0.8426, -0.5817, -0.2165, -0.7841, -0.4446, 0.02816, -0.8953, -0.6814, 0.04653, -0.7305, -0.4446, 0.02816, -0.8953, -0.5817, -0.2165, -0.7841, -0.6633, -0.2938, -0.6883, -0.1768, -0.05497, -0.9827, -0.4446, 0.02816, -0.8953, -0.2972, 0.2614, -0.9183, -0.1644, 0.4489, -0.8784, -0.2385, 0.6759, -0.6974, -0.1644, 0.4489, -0.8784, -0.2972, 0.2614, -0.9183, -0.4518, 0.3996, -0.7976, -0.6814, 0.04653, -0.7305, -0.4518, 0.3996, -0.7976, -0.2972, 0.2614, -0.9183, -0.4446, 0.02816, -0.8953, -0.6814, 0.04653, -0.7305, -0.6633, 0.2789, -0.6944, -0.5817, 0.4014, -0.7075, -0.4518, 0.3996, -0.7976, -0.2385, 0.6759, -0.6974, -0.4518, 0.3996, -0.7976, -0.5817, 0.4014, -0.7075, -0.4515, 0.6633, -0.5968, -0.6715, 0.5575, -0.4881, -0.4515, 0.6633, -0.5968, -0.5817, 0.4014, -0.7075, -0.6633, 0.2789, -0.6944, -0.2385, 0.6759, -0.6974, -0.4515, 0.6633, -0.5968, -0.3413, 0.8416, -0.4187, -0.2043, 0.9191, -0.3369, -0.1897, 0.9805, -0.05123, -0.2043, 0.9191, -0.3369, -0.3413, 0.8416, -0.4187, -0.4492, 0.8416, -0.2998, -0.6715, 0.5575, -0.4881, -0.4492, 0.8416, -0.2998, -0.3413, 0.8416, -0.4187, -0.4515, 0.6633, -0.5968, -0.6715, 0.5575, -0.4881, -0.6633, 0.6883, -0.2938, -0.5817, 0.7841, -0.2165, -0.4492, 0.8416, -0.2998, -0.1897, 0.9805, -0.05123, -0.4492, 0.8416, -0.2998, -0.5817, 0.7841, -0.2165, -0.4464, 0.8942, 0.03186, -0.6764, 0.7356, 0.03732, -0.4464, 0.8942, 0.03186, -0.5817, 0.7841, -0.2165, -0.6633, 0.6883, -0.2938, -0.1897, 0.9805, -0.05123, -0.4464, 0.8942, 0.03186, -0.3052, 0.9155, 0.2622, -0.1753, 0.8792, 0.4431, -0.1743, 0.6956, 0.697, -0.1753, 0.8792, 0.4431, -0.3052, 0.9155, 0.2622, -0.4384, 0.8145, 0.3801, -0.6764, 0.7356, 0.03732, -0.4384, 0.8145, 0.3801, -0.3052, 0.9155, 0.2622, -0.4464, 0.8942, 0.03186, -0.6764, 0.7356, 0.03732, -0.6721, 0.693, 0.2608, -0.544, 0.7245, 0.4232, -0.4384, 0.8145, 0.3801, -0.1743, 0.6956, 0.697, -0.4384, 0.8145, 0.3801, -0.544, 0.7245, 0.4232, -0.4165, 0.5938, 0.6884, -0.6813, 0.4612, 0.5684, -0.4165, 0.5938, 0.6884, -0.544, 0.7245, 0.4232, -0.6721, 0.693, 0.2608, 0.6347, -0.771, 0.05181, 0.4315, -0.901, 0.045, 0.5531, -0.8006, -0.2305, 0.6243, -0.7169, -0.3103, 0.6202, -0.585, -0.5226, 0.6243, -0.7169, -0.3103, 0.5531, -0.8006, -0.2305, 0.4207, -0.8469, -0.3254, 0.2237, -0.974, -0.03629, 0.4207, -0.8469, -0.3254, 0.5531, -0.8006, -0.2305, 0.4315, -0.901, 0.045, 0.2237, -0.974, -0.03629, 0.1937, -0.9092, -0.3686, 0.2949, -0.8365, -0.4618, 0.4207, -0.8469, -0.3254, 0.6202, -0.585, -0.5226, 0.4207, -0.8469, -0.3254, 0.2949, -0.8365, -0.4618, 0.3764, -0.6757, -0.6338, 0.1735, -0.6701, -0.7217, 0.3764, -0.6757, -0.6338, 0.2949, -0.8365, -0.4618, 0.1937, -0.9092, -0.3686, 0.6349, -0.5022, 0.5871, 0.4197, -0.6083, 0.6737, 0.5509, -0.7235, 0.4159, 0.6245, -0.7206, 0.3012, 0.6347, -0.771, 0.05181, 0.6245, -0.7206, 0.3012, 0.5509, -0.7235, 0.4159, 0.419, -0.8184, 0.3932, 0.1966, -0.7197, 0.6658, 0.419, -0.8184, 0.3932, 0.5509, -0.7235, 0.4159, 0.4197, -0.6083, 0.6737, 0.1966, -0.7197, 0.6658, 0.209, -0.8775, 0.4317, 0.3083, -0.9119, 0.2708, 0.419, -0.8184, 0.3932, 0.6347, -0.771, 0.05181, 0.419, -0.8184, 0.3932, 0.3083, -0.9119, 0.2708, 0.4315, -0.901, 0.045, 0.2237, -0.974, -0.03629, 0.4315, -0.901, 0.045, 0.3083, -0.9119, 0.2708, 0.209, -0.8775, 0.4317, 0.6348, 0.04498, 0.7714, 0.4138, 0.02559, 0.91, 0.544, -0.2211, 0.8094, 0.6175, -0.2995, 0.7273, 0.6349, -0.5022, 0.5871, 0.6175, -0.2995, 0.7273, 0.544, -0.2211, 0.8094, 0.4245, -0.2882, 0.8583, 0.1827, -0.0417, 0.9823, 0.4245, -0.2882, 0.8583, 0.544, -0.2211, 0.8094, 0.4138, 0.02559, 0.91, 0.1827, -0.0417, 0.9823, 0.1711, -0.3069, 0.9362, 0.2877, -0.4386, 0.8514, 0.4245, -0.2882, 0.8583, 0.6349, -0.5022, 0.5871, 0.4245, -0.2882, 0.8583, 0.2877, -0.4386, 0.8514, 0.4197, -0.6083, 0.6737, 0.1966, -0.7197, 0.6658, 0.4197, -0.6083, 0.6737, 0.2877, -0.4386, 0.8514, 0.1711, -0.3069, 0.9362, 0.6356, 0.5725, 0.518, 0.4279, 0.671, 0.6055, 0.564, 0.4091, 0.7173, 0.6348, 0.2957, 0.7138, 0.6348, 0.04498, 0.7714, 0.6348, 0.2957, 0.7138, 0.564, 0.4091, 0.7173, 0.3992, 0.3976, 0.8261, 0.1997, 0.6713, 0.7137, 0.3992, 0.3976, 0.8261, 0.564, 0.4091, 0.7173, 0.4279, 0.671, 0.6055, 0.1997, 0.6713, 0.7137, 0.12, 0.4295, 0.895, 0.2653, 0.2424, 0.9332, 0.3992, 0.3976, 0.8261, 0.6348, 0.04498, 0.7714, 0.3992, 0.3976, 0.8261, 0.2653, 0.2424, 0.9332, 0.4138, 0.02559, 0.91, 0.1827, -0.0417, 0.9823, 0.4138, 0.02559, 0.91, 0.2653, 0.2424, 0.9332, 0.12, 0.4295, 0.895, 0.6403, 0.7657, -0.06166, 0.4131, 0.9095, -0.04731, 0.4797, 0.8507, 0.2149, 0.6288, 0.7153, 0.3048, 0.6356, 0.5725, 0.518, 0.6288, 0.7153, 0.3048, 0.4797, 0.8507, 0.2149, 0.4333, 0.841, 0.3239, 0.1695, 0.985, 0.03263, 0.4333, 0.841, 0.3239, 0.4797, 0.8507, 0.2149, 0.4131, 0.9095, -0.04731, 0.1695, 0.985, 0.03263, 0.1853, 0.9259, 0.3292, 0.2997, 0.8455, 0.4419, 0.4333, 0.841, 0.3239, 0.6356, 0.5725, 0.518, 0.4333, 0.841, 0.3239, 0.2997, 0.8455, 0.4419, 0.4279, 0.671, 0.6055, 0.1997, 0.6713, 0.7137, 0.4279, 0.671, 0.6055, 0.2997, 0.8455, 0.4419, 0.1853, 0.9259, 0.3292, 0.6301, 0.5041, -0.5906, 0.4238, 0.6007, -0.6779, 0.5509, 0.7235, -0.4159, 0.6245, 0.7206, -0.3012, 0.6403, 0.7657, -0.06166, 0.6245, 0.7206, -0.3012, 0.5509, 0.7235, -0.4159, 0.4197, 0.8175, -0.3944, 0.2244, 0.7044, -0.6734, 0.4197, 0.8175, -0.3944, 0.5509, 0.7235, -0.4159, 0.4238, 0.6007, -0.6779, 0.2244, 0.7044, -0.6734, 0.206, 0.8771, -0.434, 0.3053, 0.9132, -0.27, 0.4197, 0.8175, -0.3944, 0.6403, 0.7657, -0.06166, 0.4197, 0.8175, -0.3944, 0.3053, 0.9132, -0.27, 0.4131, 0.9095, -0.04731, 0.1695, 0.985, 0.03263, 0.4131, 0.9095, -0.04731, 0.3053, 0.9132, -0.27, 0.206, 0.8771, -0.434, 0.628, -0.04893, -0.7767, 0.4191, -0.04153, -0.907, 0.544, 0.2211, -0.8094, 0.6175, 0.2995, -0.7273, 0.6301, 0.5041, -0.5906, 0.6175, 0.2995, -0.7273, 0.544, 0.2211, -0.8094, 0.4208, 0.2981, -0.8568, 0.2117, 0.0321, -0.9768, 0.4208, 0.2981, -0.8568, 0.544, 0.2211, -0.8094, 0.4191, -0.04153, -0.907, 0.2117, 0.0321, -0.9768, 0.1934, 0.3202, -0.9274, 0.3081, 0.4258, -0.8508, 0.4208, 0.2981, -0.8568, 0.6301, 0.5041, -0.5906, 0.4208, 0.2981, -0.8568, 0.3081, 0.4258, -0.8508, 0.4238, 0.6007, -0.6779, 0.2244, 0.7044, -0.6734, 0.4238, 0.6007, -0.6779, 0.3081, 0.4258, -0.8508, 0.1934, 0.3202, -0.9274, 0.6202, -0.585, -0.5226, 0.3764, -0.6757, -0.6338, 0.5263, -0.4174, -0.7408, 0.6157, -0.2941, -0.731, 0.628, -0.04893, -0.7767, 0.6157, -0.2941, -0.731, 0.5263, -0.4174, -0.7408, 0.4036, -0.4066, -0.8196, 0.1735, -0.6701, -0.7217, 0.4036, -0.4066, -0.8196, 0.5263, -0.4174, -0.7408, 0.3764, -0.6757, -0.6338, 0.1735, -0.6701, -0.7217, 0.171, -0.4543, -0.8743, 0.2973, -0.3053, -0.9047, 0.4036, -0.4066, -0.8196, 0.628, -0.04893, -0.7767, 0.4036, -0.4066, -0.8196, 0.2973, -0.3053, -0.9047, 0.4191, -0.04153, -0.907, 0.2117, 0.0321, -0.9768, 0.4191, -0.04153, -0.907, 0.2973, -0.3053, -0.9047, 0.171, -0.4543, -0.8743])] * 3)])

# ---- objects
ob_bale = bpy.data.objects.new('bale', me_mesh_004)
ob_fringes = bpy.data.objects.new('fringes', me_mesh_003)
ob_fringes_inv = bpy.data.objects.new('fringes_inv', me_mesh_007)

# ---- transforms, parenting, visibility, modifiers, constraints
ob_bale.location = (-0.004731, 0.00123, 1.238)
ob_bale.rotation_euler = (-2.298, 0.0, 0.0)
ob_bale.scale = (0.01, 0.01, 0.01)
ob_bale.color = (0.8, 0.8, 0.8, 1.0)
ob_bale.lineart.crease_threshold = 0.0
ob_fringes.location = (-0.7435, -1.788e-07, 1.232)
ob_fringes.rotation_euler = (-2.298, 0.0, 0.0)
ob_fringes.scale = (0.01, 0.01, 0.01)
ob_fringes.color = (0.8, 0.8, 0.8, 1.0)
ob_fringes.lineart.crease_threshold = 0.0
ob_fringes_inv.location = (-0.7435, -1.788e-07, 1.232)
ob_fringes_inv.rotation_euler = (-2.298, 0.0, 0.0)
ob_fringes_inv.scale = (0.01, 0.01, 0.01)
ob_fringes_inv.color = (0.8, 0.8, 0.8, 1.0)
ob_fringes_inv.lineart.crease_threshold = 0.0

# ---- collection membership
col_parts.objects.link(ob_bale)
col_parts.objects.link(ob_fringes)
col_parts.objects.link(ob_fringes_inv)

# ---- scene / render settings (as saved in the file)
scene.frame_start = 1; scene.frame_end = 250; scene.frame_set(1)
scene.render.engine = 'BLENDER_EEVEE_NEXT'
scene.cycles.use_denoising = False
scene.cycles.samples = 128
scene.cycles.sampling_pattern = 'TABULATED_SOBOL'
scene.cycles.use_adaptive_sampling = False
scene.cycles.use_light_tree = False
scene.view_settings.view_transform = 'Filmic'
bpy.context.view_layer.update()

# ---- added for rendering (the .blend has no active camera and no usable light): camera, sun
cam_auto = bpy.data.cameras.new('AutoCamera')
cam_auto.lens = 50.0
cam_auto.sensor_width = 36.0
cam_auto.clip_end = 1000.0
ob_auto_camera = bpy.data.objects.new('AutoCamera', cam_auto)
scene.collection.objects.link(ob_auto_camera)
ob_auto_camera.location = (2.82812, -3.39603, 2.94884)
ob_auto_camera.rotation_euler = (1.09748, -7.21219e-08, 0.694738)
scene.camera = ob_auto_camera
light_auto_sun = bpy.data.lights.new('AutoSun', 'SUN')
light_auto_sun.energy = 3.0
light_auto_sun.angle = 0.0523599
ob_auto_sun = bpy.data.objects.new('AutoSun', light_auto_sun)
scene.collection.objects.link(ob_auto_sun)
ob_auto_sun.rotation_euler = (0.872665, 0.174533, 0.523599)
bpy.context.view_layer.update()
